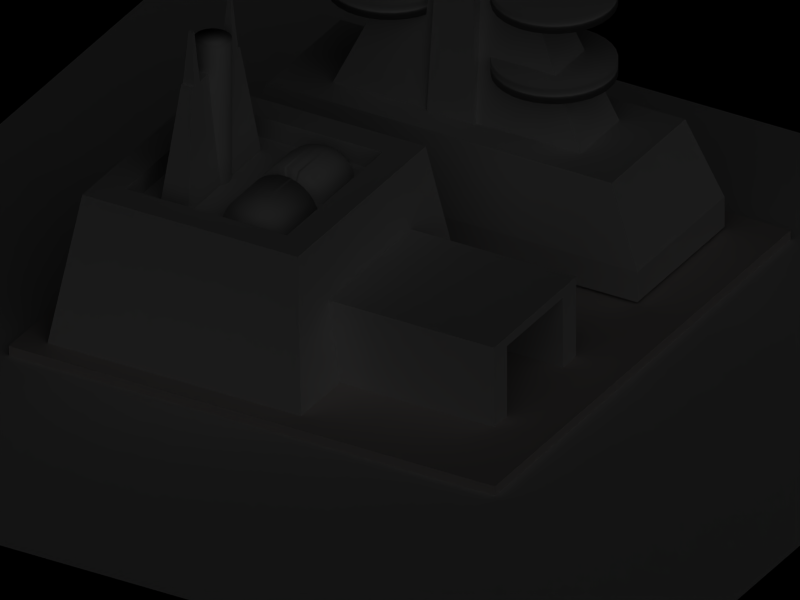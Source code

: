 # Source: advanced_factory_schatten_neu.blend  (saved by Blender 2.57.1; exported with 4.5.12 LTS)
import bpy
from mathutils import Matrix  # noqa: F401  (used for matrix-valued properties, if any)

bpy.ops.wm.read_factory_settings(use_empty=True)
scene = bpy.context.scene
scene.name = 'Scene'

# ---- collections
col_collection_1 = bpy.data.collections.new('Collection 1'); scene.collection.children.link(col_collection_1)
col_collection_20 = bpy.data.collections.new('Collection 20'); scene.collection.children.link(col_collection_20)
col_collection_20.hide_render = True
col_collection_20.hide_viewport = True

# ---- materials (node trees are filled in below, after node groups)
mat_material_002 = bpy.data.materials.new('Material.002')
mat_material_002.alpha_threshold = 0.0
mat_material_002.roughness = 0.5
mat_material_002.line_color = (0.0, 0.0, 0.0, 1.0)
mat_boden = bpy.data.materials.new('Boden')
mat_boden.alpha_threshold = 0.0
mat_boden.diffuse_color = (0.7733, 0.7408, 0.7308, 1.0)
mat_boden.roughness = 0.5
mat_boden.specular_intensity = 0.0
mat_boden.line_color = (0.0, 0.0, 0.0, 1.0)

# ---- material node trees

# ---- world
world_world = bpy.data.worlds.new('World'); scene.world = world_world
world_world.color = (0.0, 0.0, 0.0)
world_world.use_sun_shadow = False
world_world.sun_shadow_jitter_overblur = 0.0
world_world.cycles.sampling_method = 'MANUAL'
world_world.cycles.sample_map_resolution = 256

# ---- cameras
cam_camera = bpy.data.cameras.new('Camera')
cam_camera.type = 'ORTHO'
cam_camera.passepartout_alpha = 0.2
cam_camera.clip_end = 100.0
cam_camera.lens = 37.9
cam_camera.ortho_scale = 8.6
cam_camera.show_passepartout = False
cam_camera.show_safe_areas = True
cam_camera.dof.focus_distance = 0.0
cam_camera.dof.aperture_fstop = 128.0

# ---- lights
light_sun_006 = bpy.data.lights.new('Sun.006', 'SUN')
light_sun_006.transmission_factor = 0.0
light_sun_006.angle = 1.571
light_sun_006.energy = 0.2
light_sun_006.shadow_buffer_clip_start = 0.5
light_sun_006.shadow_soft_size = 1.0
light_sun_006.shadow_cascade_max_distance = 1000.0
light_sun_006.cycles.use_multiple_importance_sampling = False
light_sun_cam_shadow = bpy.data.lights.new('Sun Cam shadow', 'SUN')
light_sun_cam_shadow.transmission_factor = 0.0
light_sun_cam_shadow.angle = 1.571
light_sun_cam_shadow.energy = 0.3
light_sun_cam_shadow.shadow_buffer_clip_start = 0.5
light_sun_cam_shadow.shadow_soft_size = 1.0
light_sun_cam_shadow.shadow_cascade_max_distance = 1000.0
light_sun_cam_shadow.cycles.use_multiple_importance_sampling = False

# ---- meshes
me_sphere_002 = bpy.data.meshes.new('Sphere.002')
me_sphere_002.from_pydata([(0.9808, 0.1951, 5.96e-08), (0.1913, 0.03806, 0.9808), (0.9239, 0.3827, 5.96e-08), (0.8315, 0.5556, 5.96e-08), (0.7071, 1.132, 5.96e-08), (0.5556, 0.8315, 5.96e-08), (0.3827, 0.9239, 5.96e-08), (0.1951, 0.9808, 5.96e-08), (-1.639e-07, 1.0, 5.96e-08), (-0.1951, 0.9808, 5.96e-08), (-0.3827, 0.9239, 5.96e-08), (-0.5556, 0.8315, 5.96e-08), (-0.7071, 1.132, 5.96e-08), (-0.8315, 0.5556, 5.96e-08), (-0.9239, 0.3827, 5.96e-08), (-0.9808, 0.1951, 5.96e-08), (-0.1913, 0.03806, 0.9808), (-0.1951, -7.451e-09, 0.9808), (-0.3827, -5.215e-08, 0.9239), (-0.5556, -9.686e-08, 0.8315), (-0.7071, -1.49e-08, 0.7071), (-0.8315, -1.043e-07, 0.5556), (-0.9239, 2.98e-08, 0.3827), (-0.9808, -1.341e-07, 0.1951), (-1.0, -3.278e-07, 5.96e-08), (-0.9808, -0.1951, 5.96e-08), (-0.9619, -0.1913, 0.1951), (-0.9061, -0.1802, 0.3827), (-0.8155, -0.1622, 0.5556), (-0.6935, -0.1379, 0.7071), (-0.5449, -0.1084, 0.8315), (-0.3753, -0.07466, 0.9239), (-0.1913, -0.03806, 0.9808), (-0.1802, -0.07466, 0.9808), (-0.3536, -0.1464, 0.9239), (-0.5133, -0.2126, 0.8315), (-0.6533, -0.2706, 0.7071), (-0.7682, -0.3182, 0.5556), (-0.8536, -0.3536, 0.3827), (-0.9061, -0.3753, 0.1951), (-0.9239, -0.3827, 5.96e-08), (-0.8315, -0.5556, 5.96e-08), (-0.8155, -0.5449, 0.1951), (-0.7682, -0.5133, 0.3827), (-0.6913, -0.4619, 0.5556), (-0.5879, -0.3928, 0.7071), (-0.4619, -0.3087, 0.8315), (-0.3182, -0.2126, 0.9239), (-0.1622, -0.1084, 0.9808), (-0.1379, -0.1379, 0.9808), (-0.2706, -0.2706, 0.9239), (-0.3928, -0.3928, 0.8315), (-0.5, -0.5, 0.7071), (-0.5879, -0.5879, 0.5556), (-0.6533, -0.6533, 0.3827), (-0.6935, -0.6935, 0.1951), (-0.7071, -0.7071, 5.96e-08), (-0.5556, -0.8315, 5.96e-08), (-0.5449, -0.8155, 0.1951), (-0.5133, -0.7682, 0.3827), (-0.4619, -0.6913, 0.5556), (-0.3928, -0.5879, 0.7071), (-0.3087, -0.4619, 0.8315), (-0.2126, -0.3182, 0.9239), (-0.1084, -0.1622, 0.9808), (0.0, 0.0, 1.0), (-0.07466, -0.1802, 0.9808), (-0.1464, -0.3536, 0.9239), (-0.2126, -0.5133, 0.8315), (-0.2706, -0.6533, 0.7071), (-0.3182, -0.7682, 0.5556), (-0.3536, -0.8536, 0.3827), (-0.3753, -0.9061, 0.1951), (-0.3827, -0.9239, 5.96e-08), (-0.1951, -0.9808, 5.96e-08), (-0.1913, -0.9619, 0.1951), (-0.1802, -0.9061, 0.3827), (-0.1622, -0.8155, 0.5556), (-0.1379, -0.6935, 0.7071), (-0.1084, -0.5449, 0.8315), (-0.07466, -0.3753, 0.9239), (-0.03806, -0.1913, 0.9808), (1.863e-08, -0.1951, 0.9808), (5.215e-08, -0.3827, 0.9239), (1.49e-07, -0.5556, 0.8315), (2.98e-08, -0.7071, 0.7071), (1.043e-07, -0.8315, 0.5556), (1.49e-08, -0.9239, 0.3827), (2.682e-07, -0.9808, 0.1951), (4.47e-07, -1.0, 5.96e-08), (0.1951, -0.9808, 5.96e-08), (0.1913, -0.9619, 0.1951), (0.1802, -0.9061, 0.3827), (0.1622, -0.8155, 0.5556), (0.1379, -0.6935, 0.7071), (0.1084, -0.5449, 0.8315), (0.07466, -0.3753, 0.9239), (0.03806, -0.1913, 0.9808), (0.07466, -0.1802, 0.9808), (0.1464, -0.3536, 0.9239), (0.2126, -0.5133, 0.8315), (0.2706, -0.6533, 0.7071), (0.3182, -0.7682, 0.5556), (0.3536, -0.8536, 0.3827), (0.3753, -0.9061, 0.1951), (0.3827, -0.9239, 5.96e-08), (0.5556, -0.8315, 5.96e-08), (0.5449, -0.8155, 0.1951), (0.5133, -0.7682, 0.3827), (0.4619, -0.6913, 0.5556), (0.3928, -0.5879, 0.7071), (0.3087, -0.4619, 0.8315), (0.2126, -0.3182, 0.9239), (0.1084, -0.1622, 0.9808), (0.1379, -0.1379, 0.9808), (0.2706, -0.2706, 0.9239), (0.3928, -0.3928, 0.8315), (0.5, -0.5, 0.7071), (0.5879, -0.5879, 0.5556), (0.6533, -0.6533, 0.3827), (0.6935, -0.6935, 0.1951), (0.7071, -0.7071, 5.96e-08), (0.8315, -0.5556, 5.96e-08), (0.8155, -0.5449, 0.1951), (0.7682, -0.5133, 0.3827), (0.6913, -0.4619, 0.5556), (0.5879, -0.3928, 0.7071), (0.4619, -0.3087, 0.8315), (0.3182, -0.2126, 0.9239), (0.1622, -0.1084, 0.9808), (0.1802, -0.07466, 0.9808), (0.3536, -0.1464, 0.9239), (0.5133, -0.2126, 0.8315), (0.6533, -0.2706, 0.7071), (0.7682, -0.3182, 0.5556), (0.8536, -0.3536, 0.3827), (0.9061, -0.3753, 0.1951), (0.9239, -0.3827, 5.96e-08), (0.9808, -0.1951, 5.96e-08), (0.9619, -0.1913, 0.1951), (0.9061, -0.1802, 0.3827), (0.8155, -0.1622, 0.5556), (0.6935, -0.1379, 0.7071), (0.5449, -0.1084, 0.8315), (0.3753, -0.07466, 0.9239), (0.1913, -0.03806, 0.9808), (0.1951, 1.49e-08, 0.9808), (0.3827, 6.706e-08, 0.9239), (0.5556, 2.161e-07, 0.8315), (0.7071, 8.941e-08, 0.7071), (0.8315, 1.341e-07, 0.5556), (0.9239, 5.96e-08, 0.3827), (0.9808, 2.831e-07, 0.1951), (1.0, 4.768e-07, 5.96e-08), (0.9808, 2.8, 5.96e-08), (1.0, 2.605, 5.96e-08), (0.1913, 2.643, 0.9808), (0.1951, 2.605, 0.9808), (0.0, 2.605, 1.0), (-0.1913, 2.643, 0.9808), (0.9808, 2.605, 0.1951), (0.9239, 2.605, 0.3827), (0.8315, 2.605, 0.5556), (0.7071, 2.605, 0.7071), (0.5556, 2.605, 0.8315), (0.3827, 2.605, 0.9239), (-0.9808, 2.605, 0.1951), (-1.0, 2.605, 5.96e-08), (-0.9808, 2.8, 5.96e-08), (-0.9239, 2.605, 0.3827), (-0.8315, 2.605, 0.5556), (-0.7071, 2.605, 0.7071), (-0.5556, 2.605, 0.8315), (-0.3827, 2.605, 0.9239), (-0.1951, 2.605, 0.9808), (-0.9239, 2.988, 5.96e-08), (-0.8315, 3.161, 5.96e-08), (-0.7071, 3.312, 5.96e-08), (-0.5556, 3.437, 5.96e-08), (-0.3827, 3.529, 5.96e-08), (-0.1951, 3.586, 5.96e-08), (-1.639e-07, 3.605, 5.96e-08), (0.1951, 3.586, 5.96e-08), (0.3827, 3.529, 5.96e-08), (0.5556, 3.437, 5.96e-08), (0.7071, 3.312, 5.96e-08), (0.8315, 3.161, 5.96e-08), (0.9239, 2.988, 5.96e-08), (-0.9619, 2.796, 0.1951), (-0.9061, 2.785, 0.3827), (-0.8155, 2.767, 0.5556), (-0.6935, 2.743, 0.7071), (-0.5449, 2.713, 0.8315), (-0.3753, 2.68, 0.9239), (-0.1802, 2.68, 0.9808), (-0.3536, 2.752, 0.9239), (-0.5133, 2.818, 0.8315), (-0.6533, 2.876, 0.7071), (-0.7682, 2.923, 0.5556), (-0.8536, 2.959, 0.3827), (-0.9061, 2.98, 0.1951), (-0.8155, 3.15, 0.1951), (-0.7682, 3.118, 0.3827), (-0.6913, 3.067, 0.5556), (-0.5879, 2.998, 0.7071), (-0.4619, 2.914, 0.8315), (-0.3182, 2.818, 0.9239), (-0.1622, 2.713, 0.9808), (-0.1379, 2.743, 0.9808), (-0.2706, 2.876, 0.9239), (-0.3928, 2.998, 0.8315), (-0.5, 3.105, 0.7071), (-0.5879, 3.193, 0.5556), (-0.6533, 3.258, 0.3827), (-0.6935, 3.299, 0.1951), (-0.5449, 3.421, 0.1951), (-0.5133, 3.373, 0.3827), (-0.4619, 3.296, 0.5556), (-0.3928, 3.193, 0.7071), (-0.3087, 3.067, 0.8315), (-0.2126, 2.923, 0.9239), (-0.1084, 2.767, 0.9808), (-0.07466, 2.785, 0.9808), (-0.1464, 2.959, 0.9239), (-0.2126, 3.118, 0.8315), (-0.2706, 3.258, 0.7071), (-0.3182, 3.373, 0.5556), (-0.3536, 3.459, 0.3827), (-0.3753, 3.511, 0.1951), (-0.1913, 3.567, 0.1951), (-0.1802, 3.511, 0.3827), (-0.1622, 3.421, 0.5556), (-0.1379, 3.299, 0.7071), (-0.1084, 3.15, 0.8315), (-0.07466, 2.98, 0.9239), (-0.03806, 2.796, 0.9808), (-1.118e-08, 2.8, 0.9808), (-2.235e-08, 2.988, 0.9239), (-5.215e-08, 3.161, 0.8315), (1.49e-08, 3.312, 0.7071), (-8.941e-08, 3.437, 0.5556), (4.47e-08, 3.529, 0.3827), (-8.941e-08, 3.586, 0.1951), (0.1913, 3.567, 0.1951), (0.1802, 3.511, 0.3827), (0.1622, 3.421, 0.5556), (0.1379, 3.299, 0.7071), (0.1084, 3.15, 0.8315), (0.07466, 2.98, 0.9239), (0.03806, 2.796, 0.9808), (0.07466, 2.785, 0.9808), (0.1464, 2.959, 0.9239), (0.2126, 3.118, 0.8315), (0.2706, 3.258, 0.7071), (0.3182, 3.373, 0.5556), (0.3536, 3.459, 0.3827), (0.3753, 3.511, 0.1951), (0.5449, 3.421, 0.1951), (0.5133, 3.373, 0.3827), (0.4619, 3.296, 0.5556), (0.3928, 3.193, 0.7071), (0.3087, 3.067, 0.8315), (0.2126, 2.923, 0.9239), (0.1084, 2.767, 0.9808), (0.1379, 2.743, 0.9808), (0.2706, 2.876, 0.9239), (0.3928, 2.998, 0.8315), (0.5, 3.105, 0.7071), (0.5879, 3.193, 0.5556), (0.6533, 3.258, 0.3827), (0.6935, 3.299, 0.1951), (0.8155, 3.15, 0.1951), (0.7682, 3.118, 0.3827), (0.6913, 3.067, 0.5556), (0.5879, 2.998, 0.7071), (0.4619, 2.914, 0.8315), (0.3182, 2.818, 0.9239), (0.1622, 2.713, 0.9808), (0.1802, 2.68, 0.9808), (0.3536, 2.752, 0.9239), (0.5133, 2.818, 0.8315), (0.6533, 2.876, 0.7071), (0.7682, 2.923, 0.5556), (0.8536, 2.959, 0.3827), (0.9061, 2.98, 0.1951), (0.9619, 2.796, 0.1951), (0.9061, 2.785, 0.3827), (0.8155, 2.767, 0.5556), (0.6935, 2.743, 0.7071), (0.5449, 2.713, 0.8315), (0.3753, 2.68, 0.9239), (0.9523, 0.2889, 5.96e-08), (0.8777, 0.4691, 5.96e-08), (-0.8777, 0.4691, 5.96e-08), (-0.9523, 0.2889, 5.96e-08), (-0.1932, 0.01903, 0.9808), (-0.2889, -2.98e-08, 0.9523), (-0.4691, -7.451e-08, 0.8777), (-0.6313, -5.588e-08, 0.7693), (-0.7693, -5.96e-08, 0.6313), (-0.8777, -3.725e-08, 0.4691), (-0.9523, -5.215e-08, 0.2889), (-0.9904, 0.09754, 5.96e-08), (-0.9904, -2.31e-07, 0.09755), (0.2889, 4.098e-08, 0.9523), (0.4691, 1.416e-07, 0.8777), (0.6313, 1.527e-07, 0.7693), (0.7693, 1.118e-07, 0.6313), (0.8777, 9.686e-08, 0.4691), (0.9523, 1.714e-07, 0.2889), (0.9904, 3.8e-07, 0.09755), (-0.09567, 0.01903, 0.9904), (0.09567, 0.01903, 0.9904), (0.1932, 0.01903, 0.9808), (0.9904, 0.09755, 5.96e-08), (0.9808, 1.375, 5.96e-08), (0.9904, 2.703, 5.96e-08), (0.1932, 2.624, 0.9808), (0.09567, 2.624, 0.9904), (-0.09567, 2.624, 0.9904), (0.9904, 2.605, 0.09755), (0.9523, 2.605, 0.2889), (0.8777, 2.605, 0.4691), (0.7693, 2.605, 0.6313), (0.6313, 2.605, 0.7693), (0.4691, 2.605, 0.8777), (0.2889, 2.605, 0.9523), (-0.9904, 2.605, 0.09755), (-0.9904, 2.703, 5.96e-08), (-0.9808, 1.375, 5.96e-08), (-0.9523, 2.605, 0.2889), (-0.8777, 2.605, 0.4691), (-0.7693, 2.605, 0.6313), (-0.6313, 2.605, 0.7693), (-0.4691, 2.605, 0.8777), (-0.2889, 2.605, 0.9523), (-0.1932, 2.624, 0.9808), (-0.9523, 2.894, 5.96e-08), (-0.9239, 1.433, 5.96e-08), (-0.8777, 3.074, 5.96e-08), (-0.8315, 1.486, 5.96e-08), (0.8315, 1.486, 5.96e-08), (0.8777, 3.074, 5.96e-08), (0.9239, 1.433, 5.96e-08), (0.9523, 2.894, 5.96e-08), (-0.9523, 1.404, 5.96e-08), (-0.8777, 1.459, 5.96e-08), (0.8777, 1.459, 5.96e-08), (0.9523, 1.404, 5.96e-08), (-0.9904, 2.654, 0.04877), (-0.2411, 2.615, 0.9666), (0.2411, 2.615, 0.9666), (0.9904, 2.654, 0.04877), (0.9666, 0.242, 5.96e-08), (0.9381, 0.3358, 5.96e-08), (0.9008, 0.4259, 5.96e-08), (0.8546, 0.5123, 5.96e-08), (-0.8546, 0.5123, 5.96e-08), (-0.9008, 0.4259, 5.96e-08), (-0.9381, 0.3358, 5.96e-08), (-0.9666, 0.242, 5.96e-08), (-0.1923, 0.02855, 0.9808), (-0.1942, 0.009515, 0.9808), (-0.242, -1.863e-08, 0.9666), (-0.3358, -4.098e-08, 0.9381), (-0.4259, -6.333e-08, 0.9008), (-0.5123, -8.568e-08, 0.8546), (-0.5935, -7.637e-08, 0.8004), (-0.6692, -3.539e-08, 0.7382), (-0.7382, -3.725e-08, 0.6692), (-0.8004, -8.196e-08, 0.5935), (-0.8546, -7.078e-08, 0.5123), (-0.9008, -3.725e-09, 0.4259), (-0.9381, -1.118e-08, 0.3358), (-0.9666, -9.313e-08, 0.242), (-0.9856, 0.1463, 5.96e-08), (-0.9952, 0.04877, 5.96e-08), (-0.9856, -1.825e-07, 0.1463), (-0.9952, -2.794e-07, 0.04877), (0.242, 2.794e-08, 0.9666), (0.3358, 5.402e-08, 0.9381), (0.4259, 1.043e-07, 0.9008), (0.5123, 1.788e-07, 0.8546), (0.5935, 1.844e-07, 0.8004), (0.6692, 1.211e-07, 0.7382), (0.7382, 1.006e-07, 0.6692), (0.8004, 1.229e-07, 0.5935), (0.8546, 1.155e-07, 0.5123), (0.9008, 7.823e-08, 0.4259), (0.9381, 1.155e-07, 0.3358), (0.9666, 2.272e-07, 0.242), (0.9856, 3.316e-07, 0.1463), (0.9952, 4.284e-07, 0.04877), (-0.1435, 0.02855, 0.9856), (-0.04784, 0.009515, 0.9952), (0.1435, 0.02855, 0.9856), (0.04784, 0.009515, 0.9952), (0.1923, 0.02855, 0.9808), (0.1942, 0.009515, 0.9808), (0.9856, 0.1463, 5.96e-08), (0.9952, 0.04877, 5.96e-08), (0.9808, 1.175, 5.96e-08), (0.9808, 1.575, 5.96e-08), (0.9856, 2.751, 5.96e-08), (0.9952, 2.654, 5.96e-08), (1.0, 1.115, 5.96e-08), (1.0, 1.515, 5.96e-08), (0.1951, 1.115, 0.9808), (0.1951, 1.515, 0.9808), (0.1923, 2.634, 0.9808), (0.1942, 2.615, 0.9808), (0.1913, 1.127, 0.9808), (0.1913, 1.527, 0.9808), (0.1435, 2.634, 0.9856), (0.04784, 2.615, 0.9952), (0.0, 1.115, 1.0), (0.0, 1.515, 1.0), (-0.04784, 2.615, 0.9952), (-0.1435, 2.634, 0.9856), (-0.1913, 1.127, 0.9808), (-0.1913, 1.527, 0.9808), (0.9952, 2.605, 0.04877), (0.9856, 2.605, 0.1463), (0.9808, 1.115, 0.1951), (0.9808, 1.515, 0.1951), (0.9666, 2.605, 0.242), (0.9381, 2.605, 0.3358), (0.9239, 1.115, 0.3827), (0.9239, 1.515, 0.3827), (0.9008, 2.605, 0.4259), (0.8546, 2.605, 0.5123), (0.8315, 1.115, 0.5556), (0.8315, 1.515, 0.5556), (0.8004, 2.605, 0.5935), (0.7382, 2.605, 0.6692), (0.7071, 1.115, 0.7071), (0.7071, 1.515, 0.7071), (0.6692, 2.605, 0.7382), (0.5935, 2.605, 0.8004), (0.5556, 1.115, 0.8315), (0.5556, 1.515, 0.8315), (0.5123, 2.605, 0.8546), (0.4259, 2.605, 0.9008), (0.3827, 1.115, 0.9239), (0.3827, 1.515, 0.9239), (0.242, 2.605, 0.9666), (0.3358, 2.605, 0.9381), (-0.9808, 1.115, 0.1951), (-0.9808, 1.515, 0.1951), (-0.9856, 2.605, 0.1463), (-0.9952, 2.605, 0.04877), (-1.0, 1.115, 5.96e-08), (-1.0, 1.515, 5.96e-08), (-0.9952, 2.654, 5.96e-08), (-0.9856, 2.751, 5.96e-08), (-0.9808, 1.175, 5.96e-08), (-0.9808, 1.575, 5.96e-08), (-0.9239, 1.115, 0.3827), (-0.9239, 1.515, 0.3827), (-0.9666, 2.605, 0.242), (-0.9381, 2.605, 0.3358), (-0.8315, 1.115, 0.5556), (-0.8315, 1.515, 0.5556), (-0.9008, 2.605, 0.4259), (-0.8546, 2.605, 0.5123), (-0.7071, 1.115, 0.7071), (-0.7071, 1.515, 0.7071), (-0.8004, 2.605, 0.5935), (-0.7382, 2.605, 0.6692), (-0.5556, 1.115, 0.8315), (-0.5556, 1.515, 0.8315), (-0.6692, 2.605, 0.7382), (-0.5935, 2.605, 0.8004), (-0.3827, 1.115, 0.9239), (-0.3827, 1.515, 0.9239), (-0.5123, 2.605, 0.8546), (-0.4259, 2.605, 0.9008), (-0.1951, 1.115, 0.9808), (-0.1951, 1.515, 0.9808), (-0.3358, 2.605, 0.9381), (-0.242, 2.605, 0.9666), (-0.1923, 2.634, 0.9808), (-0.1942, 2.615, 0.9808), (-0.9666, 2.847, 5.96e-08), (-0.9381, 2.941, 5.96e-08), (-0.9239, 1.233, 5.96e-08), (-0.9239, 2.336, 5.96e-08), (-0.9008, 3.031, 5.96e-08), (-0.8546, 3.117, 5.96e-08), (-0.8315, 1.286, 5.96e-08), (-0.8315, 2.509, 5.96e-08), (0.8315, 1.286, 5.96e-08), (0.8315, 2.509, 5.96e-08), (0.8546, 3.117, 5.96e-08), (0.9008, 3.031, 5.96e-08), (0.9239, 1.233, 5.96e-08), (0.9239, 2.336, 5.96e-08), (0.9666, 2.847, 5.96e-08), (0.9381, 2.941, 5.96e-08), (0.9904, 1.145, 5.96e-08), (0.9904, 1.545, 5.96e-08), (0.1932, 1.121, 0.9808), (0.1932, 1.521, 0.9808), (0.09567, 1.121, 0.9904), (0.09567, 1.521, 0.9904), (-0.09567, 1.121, 0.9904), (-0.09567, 1.521, 0.9904), (0.9904, 1.115, 0.09755), (0.9904, 1.515, 0.09755), (0.9523, 1.115, 0.2889), (0.9523, 1.515, 0.2889), (0.8777, 1.115, 0.4691), (0.8777, 1.515, 0.4691), (0.7693, 1.115, 0.6313), (0.7693, 1.515, 0.6313), (0.6313, 1.115, 0.7693), (0.6313, 1.515, 0.7693), (0.4691, 1.115, 0.8777), (0.4691, 1.515, 0.8777), (0.2889, 1.115, 0.9523), (0.2889, 1.515, 0.9523), (-0.9904, 1.115, 0.09755), (-0.9904, 1.515, 0.09755), (-0.9904, 1.145, 5.96e-08), (-0.9904, 1.545, 5.96e-08), (-0.9523, 1.115, 0.2889), (-0.9523, 1.515, 0.2889), (-0.8777, 1.115, 0.4691), (-0.8777, 1.515, 0.4691), (-0.7693, 1.115, 0.6313), (-0.7693, 1.515, 0.6313), (-0.6313, 1.115, 0.7693), (-0.6313, 1.515, 0.7693), (-0.4691, 1.115, 0.8777), (-0.4691, 1.515, 0.8777), (-0.2889, 1.115, 0.9523), (-0.2889, 1.515, 0.9523), (-0.1932, 1.121, 0.9808), (-0.1932, 1.521, 0.9808), (-0.9666, 1.39, 5.96e-08), (-0.9523, 1.204, 5.96e-08), (-0.9381, 1.418, 5.96e-08), (-0.9523, 2.243, 5.96e-08), (-0.9008, 1.446, 5.96e-08), (-0.8777, 1.259, 5.96e-08), (-0.8546, 1.473, 5.96e-08), (-0.8777, 2.423, 5.96e-08), (0.8546, 1.473, 5.96e-08), (0.8777, 1.259, 5.96e-08), (0.9008, 1.446, 5.96e-08), (0.8777, 2.423, 5.96e-08), (0.9381, 1.418, 5.96e-08), (0.9523, 1.204, 5.96e-08), (0.9666, 1.39, 5.96e-08), (0.9523, 2.243, 5.96e-08), (0.9856, 1.16, 5.96e-08), (0.9952, 1.13, 5.96e-08), (0.9856, 1.56, 5.96e-08), (0.9952, 1.53, 5.96e-08), (0.1942, 1.118, 0.9808), (0.1923, 1.124, 0.9808), (0.1942, 1.518, 0.9808), (0.1923, 1.524, 0.9808), (0.1435, 1.124, 0.9856), (0.04784, 1.118, 0.9952), (0.1435, 1.524, 0.9856), (0.04784, 1.518, 0.9952), (-0.04784, 1.118, 0.9952), (-0.1435, 1.124, 0.9856), (-0.04784, 1.518, 0.9952), (-0.1435, 1.524, 0.9856), (0.9952, 1.115, 0.04877), (0.9856, 1.115, 0.1463), (0.9952, 1.515, 0.04877), (0.9856, 1.515, 0.1463), (0.9666, 1.115, 0.242), (0.9381, 1.115, 0.3358), (0.9666, 1.515, 0.242), (0.9381, 1.515, 0.3358), (0.9008, 1.115, 0.4259), (0.8546, 1.115, 0.5123), (0.9008, 1.515, 0.4259), (0.8546, 1.515, 0.5123), (0.8004, 1.115, 0.5935), (0.7382, 1.115, 0.6692), (0.8004, 1.515, 0.5935), (0.7382, 1.515, 0.6692), (0.6692, 1.115, 0.7382), (0.5935, 1.115, 0.8004), (0.6692, 1.515, 0.7382), (0.5935, 1.515, 0.8004), (0.5123, 1.115, 0.8546), (0.4259, 1.115, 0.9008), (0.5123, 1.515, 0.8546), (0.4259, 1.515, 0.9008), (0.3358, 1.115, 0.9381), (0.242, 1.115, 0.9666), (0.3358, 1.515, 0.9381), (0.242, 1.515, 0.9666), (-0.9856, 1.115, 0.1463), (-0.9952, 1.115, 0.04877), (-0.9856, 1.515, 0.1463), (-0.9952, 1.515, 0.04877), (-0.9952, 1.13, 5.96e-08), (-0.9856, 1.16, 5.96e-08), (-0.9952, 1.53, 5.96e-08), (-0.9856, 1.56, 5.96e-08), (-0.9381, 1.115, 0.3358), (-0.9666, 1.115, 0.242), (-0.9381, 1.515, 0.3358), (-0.9666, 1.515, 0.242), (-0.8546, 1.115, 0.5123), (-0.9008, 1.115, 0.4259), (-0.8546, 1.515, 0.5123), (-0.9008, 1.515, 0.4259), (-0.7382, 1.115, 0.6692), (-0.8004, 1.115, 0.5935), (-0.7382, 1.515, 0.6692), (-0.8004, 1.515, 0.5935), (-0.5935, 1.115, 0.8004), (-0.6692, 1.115, 0.7382), (-0.5935, 1.515, 0.8004), (-0.6692, 1.515, 0.7382), (-0.4259, 1.115, 0.9008), (-0.5123, 1.115, 0.8546), (-0.4259, 1.515, 0.9008), (-0.5123, 1.515, 0.8546), (-0.242, 1.115, 0.9666), (-0.3358, 1.115, 0.9381), (-0.242, 1.515, 0.9666), (-0.3358, 1.515, 0.9381), (-0.1923, 1.124, 0.9808), (-0.1942, 1.118, 0.9808), (-0.1923, 1.524, 0.9808), (-0.1942, 1.518, 0.9808), (-0.9666, 1.189, 5.96e-08), (-0.9381, 1.218, 5.96e-08), (-0.9666, 2.196, 5.96e-08), (-0.9381, 2.29, 5.96e-08), (-0.9008, 1.246, 5.96e-08), (-0.8546, 1.273, 5.96e-08), (-0.9008, 2.38, 5.96e-08), (-0.8546, 2.466, 5.96e-08), (0.8546, 1.273, 5.96e-08), (0.9008, 1.246, 5.96e-08), (0.8546, 2.466, 5.96e-08), (0.9008, 2.38, 5.96e-08), (0.9381, 1.218, 5.96e-08), (0.9666, 1.189, 5.96e-08), (0.9381, 2.29, 5.96e-08), (0.9666, 2.196, 5.96e-08), (-0.9952, 2.629, 0.02439), (-0.2181, 2.61, 0.9737), (0.2181, 2.61, 0.9737), (0.9952, 2.629, 0.02439), (0.6021, 1.239, -0.01815), (0.6109, 1.23, -0.01815), (0.5932, 1.248, -0.01815), (0.5844, 1.257, -0.01815), (0.5755, 1.266, -0.01815), (0.5611, 1.274, -0.01815), (0.5467, 1.282, -0.01815), (0.5323, 1.291, -0.01815), (0.5179, 1.299, -0.01815), (0.4405, 1.203, -0.01815), (-0.4405, 1.203, -0.01815), (-0.5179, 1.299, -0.01815), (-0.5323, 1.291, -0.01815), (-0.5467, 1.282, -0.01815), (-0.5611, 1.274, -0.01815), (-0.5755, 1.266, -0.01815), (-0.5844, 1.257, -0.01815), (-0.5932, 1.248, -0.01815), (-0.6021, 1.239, -0.01815), (-0.6109, 1.23, -0.01815), (-0.1209, 1.444, 0.5928), (-0.1215, 1.442, 0.5928), (-0.1204, 1.446, 0.5928), (-0.1198, 1.448, 0.5928), (-0.1192, 1.449, 0.5928), (-0.1209, 1.194, 0.5928), (-0.1215, 1.193, 0.5928), (-0.1204, 1.196, 0.5928), (-0.1198, 1.198, 0.5928), (-0.1192, 1.2, 0.5928), (-0.2092, 1.442, 0.5662), (-0.2384, 1.442, 0.5573), (-0.18, 1.442, 0.5751), (-0.1507, 1.442, 0.5839), (-0.2092, 1.193, 0.5662), (-0.2384, 1.193, 0.5573), (-0.18, 1.193, 0.5751), (-0.1507, 1.193, 0.5839), (-0.3191, 1.442, 0.5142), (-0.3461, 1.442, 0.4998), (-0.2922, 1.442, 0.5286), (-0.2653, 1.442, 0.5429), (-0.3191, 1.193, 0.5142), (-0.3461, 1.193, 0.4998), (-0.2922, 1.193, 0.5286), (-0.2653, 1.193, 0.5429), (-0.4169, 1.442, 0.4417), (-0.4405, 1.442, 0.4223), (-0.3933, 1.442, 0.461), (-0.3697, 1.442, 0.4804), (-0.4169, 1.193, 0.4417), (-0.4405, 1.193, 0.4223), (-0.3933, 1.193, 0.461), (-0.3697, 1.193, 0.4804), (-0.4986, 1.442, 0.3515), (-0.5179, 1.442, 0.3279), (-0.4792, 1.442, 0.3751), (-0.4598, 1.442, 0.3987), (-0.4986, 1.193, 0.3515), (-0.5179, 1.193, 0.3279), (-0.4792, 1.193, 0.3751), (-0.4598, 1.193, 0.3987), (-0.5611, 1.442, 0.2471), (-0.5755, 1.442, 0.2202), (-0.5467, 1.442, 0.2741), (-0.5323, 1.442, 0.301), (-0.5611, 1.193, 0.2471), (-0.5755, 1.193, 0.2202), (-0.5467, 1.193, 0.2741), (-0.5323, 1.193, 0.301), (-0.6021, 1.442, 0.1326), (-0.6109, 1.442, 0.1034), (-0.5932, 1.442, 0.1618), (-0.5844, 1.442, 0.191), (-0.6021, 1.193, 0.1326), (-0.6109, 1.193, 0.1034), (-0.5932, 1.193, 0.1618), (-0.5844, 1.193, 0.191), (-0.6139, 1.47, -0.01815), (-0.6109, 1.479, -0.01815), (-0.6169, 1.461, -0.01815), (-0.6199, 1.451, -0.01815), (-0.6229, 1.442, -0.01815), (-0.6139, 1.221, -0.01815), (-0.6169, 1.211, -0.01815), (-0.6199, 1.202, -0.01815), (-0.6229, 1.193, -0.01815), (-0.6199, 1.442, 0.01223), (-0.6169, 1.442, 0.04261), (-0.6139, 1.442, 0.07299), (-0.6199, 1.193, 0.01223), (-0.6169, 1.193, 0.04261), (-0.6139, 1.193, 0.07299), (0.1507, 1.442, 0.5839), (0.1215, 1.442, 0.5928), (0.18, 1.442, 0.5751), (0.2092, 1.442, 0.5662), (0.2384, 1.442, 0.5573), (0.1507, 1.193, 0.5839), (0.1215, 1.193, 0.5928), (0.18, 1.193, 0.5751), (0.2092, 1.193, 0.5662), (0.2384, 1.193, 0.5573), (0.2653, 1.442, 0.5429), (0.2922, 1.442, 0.5286), (0.3191, 1.442, 0.5142), (0.3461, 1.442, 0.4998), (0.2653, 1.193, 0.5429), (0.2922, 1.193, 0.5286), (0.3191, 1.193, 0.5142), (0.3461, 1.193, 0.4998), (0.3697, 1.442, 0.4804), (0.3933, 1.442, 0.461), (0.4169, 1.442, 0.4417), (0.4405, 1.442, 0.4223), (0.3697, 1.193, 0.4804), (0.3933, 1.193, 0.461), (0.4169, 1.193, 0.4417), (0.4405, 1.193, 0.4223), (0.4598, 1.442, 0.3987), (0.4792, 1.442, 0.3751), (0.4986, 1.442, 0.3515), (0.5179, 1.442, 0.3279), (0.4598, 1.193, 0.3987), (0.4792, 1.193, 0.3751), (0.4986, 1.193, 0.3515), (0.5179, 1.193, 0.3279), (0.5323, 1.442, 0.301), (0.5467, 1.442, 0.2741), (0.5611, 1.442, 0.2471), (0.5755, 1.442, 0.2202), (0.5323, 1.193, 0.301), (0.5467, 1.193, 0.2741), (0.5611, 1.193, 0.2471), (0.5755, 1.193, 0.2202), (0.5844, 1.442, 0.191), (0.5932, 1.442, 0.1618), (0.6021, 1.442, 0.1326), (0.6109, 1.442, 0.1034), (0.5844, 1.193, 0.191), (0.5932, 1.193, 0.1618), (0.6021, 1.193, 0.1326), (0.6109, 1.193, 0.1034), (0.6139, 1.442, 0.07299), (0.6169, 1.442, 0.04261), (0.6199, 1.442, 0.01223), (0.6229, 1.442, -0.01815), (0.6139, 1.193, 0.07299), (0.6169, 1.193, 0.04261), (0.6199, 1.193, 0.01223), (0.6229, 1.193, -0.01815), (-0.08939, 1.448, 0.5958), (-0.05959, 1.446, 0.5988), (-0.0298, 1.444, 0.6018), (3.249e-08, 1.442, 0.6048), (-0.08939, 1.198, 0.5958), (-0.05959, 1.196, 0.5988), (-0.0298, 1.194, 0.6018), (3.249e-08, 1.193, 0.6048), (0.0298, 1.444, 0.6018), (0.05959, 1.446, 0.5988), (0.08939, 1.448, 0.5958), (0.1192, 1.449, 0.5928), (0.0298, 1.194, 0.6018), (0.05959, 1.196, 0.5988), (0.08939, 1.198, 0.5958), (0.1192, 1.2, 0.5928), (0.1198, 1.448, 0.5928), (0.1204, 1.446, 0.5928), (0.1209, 1.444, 0.5928), (0.1198, 1.198, 0.5928), (0.1204, 1.196, 0.5928), (0.1209, 1.194, 0.5928), (0.6199, 1.451, -0.01815), (0.6169, 1.461, -0.01815), (0.6139, 1.47, -0.01815), (0.6109, 1.479, -0.01815), (0.6199, 1.202, -0.01815), (0.6169, 1.211, -0.01815), (0.6139, 1.221, -0.01815), (0.6021, 1.364, -0.01815), (0.5932, 1.373, -0.01815), (0.6109, 1.355, -0.01815), (0.5844, 1.382, -0.01815), (0.5755, 1.391, -0.01815), (0.5611, 1.399, -0.01815), (0.5467, 1.407, -0.01815), (0.5323, 1.415, -0.01815), (0.5179, 1.424, -0.01815), (-0.5323, 1.415, -0.01815), (-0.5467, 1.407, -0.01815), (-0.5179, 1.424, -0.01815), (-0.5611, 1.399, -0.01815), (-0.5755, 1.391, -0.01815), (-0.5844, 1.382, -0.01815), (-0.5932, 1.373, -0.01815), (-0.6021, 1.364, -0.01815), (-0.6109, 1.355, -0.01815), (-0.1215, 1.317, 0.5928), (-0.1209, 1.319, 0.5928), (-0.1204, 1.321, 0.5928), (-0.1198, 1.323, 0.5928), (-0.1192, 1.325, 0.5928), (-0.2384, 1.317, 0.5573), (-0.2092, 1.317, 0.5662), (-0.18, 1.317, 0.5751), (-0.1507, 1.317, 0.5839), (-0.3461, 1.317, 0.4998), (-0.3191, 1.317, 0.5142), (-0.2922, 1.317, 0.5286), (-0.2653, 1.317, 0.5429), (-0.4405, 1.317, 0.4223), (-0.4169, 1.317, 0.4417), (-0.3933, 1.317, 0.461), (-0.3697, 1.317, 0.4804), (-0.5179, 1.317, 0.3279), (-0.4986, 1.317, 0.3515), (-0.4792, 1.317, 0.3751), (-0.4598, 1.317, 0.3987), (-0.5755, 1.317, 0.2202), (-0.5611, 1.317, 0.2471), (-0.5467, 1.317, 0.2741), (-0.5323, 1.317, 0.301), (-0.6109, 1.317, 0.1034), (-0.6021, 1.317, 0.1326), (-0.5932, 1.317, 0.1618), (-0.5844, 1.317, 0.191), (-0.6139, 1.345, -0.01815), (-0.6169, 1.336, -0.01815), (-0.6199, 1.327, -0.01815), (-0.6229, 1.317, -0.01815), (-0.6199, 1.317, 0.01223), (-0.6169, 1.317, 0.04261), (-0.6139, 1.317, 0.07299), (0.1215, 1.317, 0.5928), (0.1507, 1.317, 0.5839), (0.18, 1.317, 0.5751), (0.2092, 1.317, 0.5662), (0.2384, 1.317, 0.5573), (0.2653, 1.317, 0.5429), (0.2922, 1.317, 0.5286), (0.3191, 1.317, 0.5142), (0.3461, 1.317, 0.4998), (0.3697, 1.317, 0.4804), (0.3933, 1.317, 0.461), (0.4169, 1.317, 0.4417), (0.4405, 1.317, 0.4223), (0.4598, 1.317, 0.3987), (0.4792, 1.317, 0.3751), (0.4986, 1.317, 0.3515), (0.5179, 1.317, 0.3279), (0.5323, 1.317, 0.301), (0.5467, 1.317, 0.2741), (0.5611, 1.317, 0.2471), (0.5755, 1.317, 0.2202), (0.5844, 1.317, 0.191), (0.5932, 1.317, 0.1618), (0.6021, 1.317, 0.1326), (0.6109, 1.317, 0.1034), (0.6139, 1.317, 0.07299), (0.6169, 1.317, 0.04261), (0.6199, 1.317, 0.01223), (0.6229, 1.317, -0.01815), (-0.08939, 1.323, 0.5958), (-0.05959, 1.321, 0.5988), (-0.0298, 1.319, 0.6018), (3.249e-08, 1.317, 0.6048), (0.0298, 1.319, 0.6018), (0.05959, 1.321, 0.5988), (0.08939, 1.323, 0.5958), (0.1192, 1.325, 0.5928), (0.1198, 1.323, 0.5928), (0.1204, 1.321, 0.5928), (0.1209, 1.319, 0.5928), (0.6199, 1.327, -0.01815), (0.6169, 1.336, -0.01815), (0.6139, 1.345, -0.01815)], [], [(65, 17, 32), (65, 32, 33), (32, 31, 34, 33), (31, 30, 35, 34), (30, 29, 36, 35), (29, 28, 37, 36), (28, 27, 38, 37), (27, 26, 39, 38), (26, 25, 40, 39), (39, 40, 41, 42), (38, 39, 42, 43), (37, 38, 43, 44), (36, 37, 44, 45), (35, 36, 45, 46), (34, 35, 46, 47), (33, 34, 47, 48), (65, 33, 48), (65, 48, 49), (48, 47, 50, 49), (47, 46, 51, 50), (46, 45, 52, 51), (45, 44, 53, 52), (44, 43, 54, 53), (43, 42, 55, 54), (42, 41, 56, 55), (55, 56, 57, 58), (54, 55, 58, 59), (53, 54, 59, 60), (52, 53, 60, 61), (51, 52, 61, 62), (50, 51, 62, 63), (49, 50, 63, 64), (65, 49, 64), (65, 64, 66), (64, 63, 67, 66), (63, 62, 68, 67), (62, 61, 69, 68), (61, 60, 70, 69), (60, 59, 71, 70), (59, 58, 72, 71), (58, 57, 73, 72), (72, 73, 74, 75), (71, 72, 75, 76), (70, 71, 76, 77), (69, 70, 77, 78), (68, 69, 78, 79), (67, 68, 79, 80), (66, 67, 80, 81), (65, 66, 81), (65, 81, 82), (81, 80, 83, 82), (80, 79, 84, 83), (79, 78, 85, 84), (78, 77, 86, 85), (77, 76, 87, 86), (76, 75, 88, 87), (75, 74, 89, 88), (88, 89, 90, 91), (87, 88, 91, 92), (86, 87, 92, 93), (85, 86, 93, 94), (84, 85, 94, 95), (83, 84, 95, 96), (82, 83, 96, 97), (65, 82, 97), (65, 97, 98), (97, 96, 99, 98), (96, 95, 100, 99), (95, 94, 101, 100), (94, 93, 102, 101), (93, 92, 103, 102), (92, 91, 104, 103), (91, 90, 105, 104), (104, 105, 106, 107), (103, 104, 107, 108), (102, 103, 108, 109), (101, 102, 109, 110), (100, 101, 110, 111), (99, 100, 111, 112), (98, 99, 112, 113), (65, 98, 113), (65, 113, 114), (113, 112, 115, 114), (112, 111, 116, 115), (111, 110, 117, 116), (110, 109, 118, 117), (109, 108, 119, 118), (108, 107, 120, 119), (107, 106, 121, 120), (120, 121, 122, 123), (119, 120, 123, 124), (118, 119, 124, 125), (117, 118, 125, 126), (116, 117, 126, 127), (115, 116, 127, 128), (114, 115, 128, 129), (65, 114, 129), (65, 129, 130), (129, 128, 131, 130), (128, 127, 132, 131), (127, 126, 133, 132), (126, 125, 134, 133), (125, 124, 135, 134), (124, 123, 136, 135), (123, 122, 137, 136), (136, 137, 138, 139), (135, 136, 139, 140), (134, 135, 140, 141), (133, 134, 141, 142), (132, 133, 142, 143), (131, 132, 143, 144), (130, 131, 144, 145), (65, 130, 145), (65, 145, 146), (11, 12, 177, 178), (10, 11, 178, 179), (9, 10, 179, 180), (8, 9, 180, 181), (7, 8, 181, 182), (6, 7, 182, 183), (5, 6, 183, 184), (4, 5, 184, 185), (194, 195, 193, 159), (195, 196, 192, 193), (196, 197, 191, 192), (197, 198, 190, 191), (198, 199, 189, 190), (199, 200, 188, 189), (202, 201, 200, 199), (203, 202, 199, 198), (204, 203, 198, 197), (205, 204, 197, 196), (206, 205, 196, 195), (207, 206, 195, 194), (158, 207, 194), (158, 208, 207), (208, 209, 206, 207), (209, 210, 205, 206), (210, 211, 204, 205), (211, 212, 203, 204), (212, 213, 202, 203), (213, 214, 201, 202), (214, 177, 176, 201), (215, 178, 177, 214), (216, 215, 214, 213), (217, 216, 213, 212), (218, 217, 212, 211), (219, 218, 211, 210), (220, 219, 210, 209), (221, 220, 209, 208), (158, 221, 208), (158, 222, 221), (222, 223, 220, 221), (223, 224, 219, 220), (224, 225, 218, 219), (225, 226, 217, 218), (226, 227, 216, 217), (227, 228, 215, 216), (228, 179, 178, 215), (229, 180, 179, 228), (230, 229, 228, 227), (231, 230, 227, 226), (232, 231, 226, 225), (233, 232, 225, 224), (234, 233, 224, 223), (235, 234, 223, 222), (158, 235, 222), (158, 236, 235), (236, 237, 234, 235), (237, 238, 233, 234), (238, 239, 232, 233), (239, 240, 231, 232), (240, 241, 230, 231), (241, 242, 229, 230), (242, 181, 180, 229), (243, 182, 181, 242), (244, 243, 242, 241), (245, 244, 241, 240), (246, 245, 240, 239), (247, 246, 239, 238), (248, 247, 238, 237), (249, 248, 237, 236), (158, 249, 236), (158, 250, 249), (250, 251, 248, 249), (251, 252, 247, 248), (252, 253, 246, 247), (253, 254, 245, 246), (254, 255, 244, 245), (255, 256, 243, 244), (256, 183, 182, 243), (257, 184, 183, 256), (258, 257, 256, 255), (259, 258, 255, 254), (260, 259, 254, 253), (261, 260, 253, 252), (262, 261, 252, 251), (263, 262, 251, 250), (158, 263, 250), (158, 264, 263), (264, 265, 262, 263), (265, 266, 261, 262), (266, 267, 260, 261), (267, 268, 259, 260), (268, 269, 258, 259), (269, 270, 257, 258), (270, 185, 184, 257), (271, 186, 185, 270), (272, 271, 270, 269), (273, 272, 269, 268), (274, 273, 268, 267), (275, 274, 267, 266), (276, 275, 266, 265), (277, 276, 265, 264), (158, 277, 264), (158, 278, 277), (278, 279, 276, 277), (279, 280, 275, 276), (280, 281, 274, 275), (281, 282, 273, 274), (282, 283, 272, 273), (283, 284, 271, 272), (286, 285, 284, 283), (287, 286, 283, 282), (288, 287, 282, 281), (289, 288, 281, 280), (290, 289, 280, 279), (156, 290, 279, 278), (303, 25, 26), (301, 26, 27), (300, 27, 28), (299, 28, 29), (298, 29, 30), (297, 30, 31), (296, 31, 32), (304, 145, 144), (305, 144, 143), (306, 143, 142), (307, 142, 141), (308, 141, 140), (309, 140, 139), (310, 139, 138), (340, 177, 12), (341, 4, 185), (330, 189, 188), (331, 190, 189), (332, 191, 190), (333, 192, 191), (334, 193, 192), (337, 188, 200), (339, 200, 201), (342, 271, 284), (344, 284, 285), (325, 289, 290), (324, 288, 289), (323, 287, 288), (322, 286, 287), (321, 285, 286), (397, 1, 395), (313, 397, 395, 312), (146, 398, 396, 65), (398, 313, 312, 396), (393, 16, 361), (311, 393, 361, 295), (65, 394, 362, 17), (394, 311, 295, 362), (23, 377, 26), (377, 303, 26), (303, 378, 25), (378, 24, 25), (22, 373, 27), (373, 301, 27), (301, 374, 26), (374, 23, 26), (21, 371, 28), (371, 300, 28), (300, 372, 27), (372, 22, 27), (20, 369, 29), (369, 299, 29), (299, 370, 28), (370, 21, 28), (19, 367, 30), (367, 298, 30), (298, 368, 29), (368, 20, 29), (18, 365, 31), (365, 297, 31), (297, 366, 30), (366, 19, 30), (17, 363, 32), (363, 296, 32), (296, 364, 31), (364, 18, 31), (147, 380, 144), (380, 304, 144), (304, 379, 145), (379, 146, 145), (148, 382, 143), (382, 305, 143), (305, 381, 144), (381, 147, 144), (149, 384, 142), (384, 306, 142), (306, 383, 143), (383, 148, 143), (150, 386, 141), (386, 307, 141), (307, 385, 142), (385, 149, 142), (151, 388, 140), (388, 308, 140), (308, 387, 141), (387, 150, 141), (152, 390, 139), (390, 309, 139), (309, 389, 140), (389, 151, 140), (153, 392, 138), (392, 310, 138), (310, 391, 139), (391, 152, 139), (399, 0, 401, 555), (314, 399, 555, 499), (400, 314, 499, 556), (153, 400, 556, 405), (557, 402, 154, 403), (500, 557, 403, 316), (558, 500, 316, 404), (406, 558, 404, 155), (398, 146, 407, 559), (313, 398, 559, 501), (397, 313, 501, 560), (1, 397, 560, 411), (561, 408, 157, 410), (502, 561, 410, 317), (562, 502, 317, 409), (412, 562, 409, 156), (395, 1, 411, 563), (312, 395, 563, 503), (396, 312, 503, 564), (65, 396, 564, 415), (565, 412, 156, 413), (504, 565, 413, 318), (566, 504, 318, 414), (416, 566, 414, 158), (394, 65, 415, 567), (311, 394, 567, 505), (393, 311, 505, 568), (16, 393, 568, 419), (569, 416, 158, 417), (506, 569, 417, 319), (570, 506, 319, 418), (420, 570, 418, 159), (392, 153, 405, 571), (310, 392, 571, 507), (391, 310, 507, 572), (152, 391, 572, 423), (573, 406, 155, 421), (508, 573, 421, 320), (574, 508, 320, 422), (424, 574, 422, 160), (390, 152, 423, 575), (309, 390, 575, 509), (389, 309, 509, 576), (151, 389, 576, 427), (577, 424, 160, 425), (510, 577, 425, 321), (578, 510, 321, 426), (428, 578, 426, 161), (388, 151, 427, 579), (308, 388, 579, 511), (387, 308, 511, 580), (150, 387, 580, 431), (581, 428, 161, 429), (512, 581, 429, 322), (582, 512, 322, 430), (432, 582, 430, 162), (386, 150, 431, 583), (307, 386, 583, 513), (385, 307, 513, 584), (149, 385, 584, 435), (585, 432, 162, 433), (514, 585, 433, 323), (586, 514, 323, 434), (436, 586, 434, 163), (384, 149, 435, 587), (306, 384, 587, 515), (383, 306, 515, 588), (148, 383, 588, 439), (589, 436, 163, 437), (516, 589, 437, 324), (590, 516, 324, 438), (440, 590, 438, 164), (382, 148, 439, 591), (305, 382, 591, 517), (381, 305, 517, 592), (147, 381, 592, 443), (593, 440, 164, 441), (518, 593, 441, 325), (594, 518, 325, 442), (444, 594, 442, 165), (380, 147, 443, 595), (304, 380, 595, 519), (379, 304, 519, 596), (146, 379, 596, 407), (597, 444, 165, 446), (520, 597, 446, 326), (598, 520, 326, 445), (408, 598, 445, 157), (377, 23, 447, 599), (303, 377, 599, 521), (378, 303, 521, 600), (24, 378, 600, 451), (601, 448, 166, 449), (522, 601, 449, 327), (602, 522, 327, 450), (452, 602, 450, 167), (376, 24, 451, 603), (302, 376, 603, 523), (375, 302, 523, 604), (15, 375, 604, 455), (605, 452, 167, 453), (524, 605, 453, 328), (606, 524, 328, 454), (456, 606, 454, 168), (373, 22, 457, 607), (301, 373, 607, 525), (374, 301, 525, 608), (23, 374, 608, 447), (609, 458, 169, 460), (526, 609, 460, 330), (610, 526, 330, 459), (448, 610, 459, 166), (371, 21, 461, 611), (300, 371, 611, 527), (372, 300, 527, 612), (22, 372, 612, 457), (613, 462, 170, 464), (528, 613, 464, 331), (614, 528, 331, 463), (458, 614, 463, 169), (369, 20, 465, 615), (299, 369, 615, 529), (370, 299, 529, 616), (21, 370, 616, 461), (617, 466, 171, 468), (530, 617, 468, 332), (618, 530, 332, 467), (462, 618, 467, 170), (367, 19, 469, 619), (298, 367, 619, 531), (368, 298, 531, 620), (20, 368, 620, 465), (621, 470, 172, 472), (532, 621, 472, 333), (622, 532, 333, 471), (466, 622, 471, 171), (365, 18, 473, 623), (297, 365, 623, 533), (366, 297, 533, 624), (19, 366, 624, 469), (625, 474, 173, 476), (534, 625, 476, 334), (626, 534, 334, 475), (470, 626, 475, 172), (363, 17, 477, 627), (296, 363, 627, 535), (364, 296, 535, 628), (18, 364, 628, 473), (629, 478, 174, 480), (536, 629, 480, 335), (630, 536, 335, 479), (474, 630, 479, 173), (361, 16, 419, 631), (295, 361, 631, 537), (362, 295, 537, 632), (17, 362, 632, 477), (633, 420, 159, 481), (538, 633, 481, 336), (634, 538, 336, 482), (478, 634, 482, 174), (360, 15, 455, 635), (294, 360, 635, 540), (359, 294, 540, 636), (14, 359, 636, 485), (539, 329, 456, 637), (345, 539, 637, 542), (637, 456, 168, 483), (542, 637, 483, 337), (541, 345, 542, 638), (338, 541, 638, 486), (638, 542, 337, 484), (486, 638, 484, 175), (358, 14, 485, 639), (293, 358, 639, 544), (357, 293, 544, 640), (13, 357, 640, 489), (543, 338, 486, 641), (346, 543, 641, 546), (641, 486, 175, 487), (546, 641, 487, 339), (545, 346, 546, 642), (340, 545, 642, 490), (642, 546, 339, 488), (490, 642, 488, 176), (13, 489, 12), (340, 490, 177), (490, 176, 177), (186, 492, 185), (492, 341, 185), (491, 3, 4), (356, 3, 491, 643), (292, 356, 643, 548), (355, 292, 548, 644), (2, 355, 644, 495), (547, 341, 492, 645), (347, 547, 645, 550), (645, 492, 186, 493), (550, 645, 493, 342), (549, 347, 550, 646), (343, 549, 646, 496), (646, 550, 342, 494), (496, 646, 494, 187), (354, 2, 495, 647), (291, 354, 647, 552), (353, 291, 552, 648), (0, 353, 648, 401), (551, 343, 496, 649), (348, 551, 649, 554), (649, 496, 187, 498), (554, 649, 498, 344), (553, 348, 554, 650), (315, 553, 650, 402), (650, 554, 344, 497), (402, 650, 497, 154), (167, 450, 651, 453), (328, 453, 651, 349), (349, 651, 450, 327), (454, 349, 188), (168, 454, 188), (454, 328, 349), (449, 188, 349), (327, 449, 349), (449, 166, 188), (166, 459, 188), (459, 330, 188), (330, 460, 189), (460, 169, 189), (169, 463, 189), (463, 331, 189), (331, 464, 190), (464, 170, 190), (170, 467, 190), (467, 332, 190), (332, 468, 191), (468, 171, 191), (171, 471, 191), (471, 333, 191), (333, 472, 192), (472, 172, 192), (172, 475, 192), (475, 334, 192), (334, 476, 193), (476, 173, 193), (174, 482, 652, 480), (335, 480, 652, 350), (350, 652, 482, 336), (479, 350, 193), (173, 479, 193), (479, 335, 350), (481, 193, 350), (336, 481, 350), (481, 159, 193), (159, 418, 194), (418, 319, 194), (319, 417, 194), (417, 158, 194), (175, 484, 200), (484, 337, 200), (337, 483, 188), (483, 168, 188), (176, 488, 201), (488, 339, 201), (339, 487, 200), (487, 175, 200), (187, 494, 284), (494, 342, 284), (342, 493, 271), (493, 186, 271), (154, 497, 285), (497, 344, 285), (344, 498, 284), (498, 187, 284), (158, 414, 278), (414, 318, 278), (318, 413, 278), (413, 156, 278), (157, 445, 653, 410), (317, 410, 653, 351), (351, 653, 445, 326), (409, 351, 290), (156, 409, 290), (409, 317, 351), (446, 290, 351), (326, 446, 351), (446, 165, 290), (165, 442, 290), (442, 325, 290), (325, 441, 289), (441, 164, 289), (164, 438, 289), (438, 324, 289), (324, 437, 288), (437, 163, 288), (163, 434, 288), (434, 323, 288), (323, 433, 287), (433, 162, 287), (162, 430, 287), (430, 322, 287), (322, 429, 286), (429, 161, 286), (161, 426, 286), (426, 321, 286), (321, 425, 285), (425, 160, 285), (155, 404, 654, 421), (320, 421, 654, 352), (352, 654, 404, 316), (422, 352, 285), (160, 422, 285), (422, 320, 352), (403, 285, 352), (316, 403, 352), (403, 154, 285), (401, 648, 655, 656), (648, 552, 657, 655), (552, 647, 658, 657), (647, 495, 659, 658), (495, 644, 660, 659), (644, 548, 661, 660), (548, 643, 662, 661), (643, 491, 663, 662), (491, 4, 664, 663), (12, 489, 666, 665), (489, 640, 667, 666), (640, 544, 668, 667), (544, 639, 669, 668), (639, 485, 670, 669), (485, 636, 671, 670), (636, 540, 672, 671), (540, 635, 673, 672), (635, 455, 674, 673), (634, 478, 676, 675), (538, 634, 675, 677), (633, 538, 677, 678), (420, 633, 678, 679), (477, 632, 680, 681), (632, 537, 682, 680), (537, 631, 683, 682), (631, 419, 684, 683), (630, 474, 686, 685), (536, 630, 685, 687), (629, 536, 687, 688), (478, 629, 688, 676), (473, 628, 689, 690), (628, 535, 691, 689), (535, 627, 692, 691), (627, 477, 681, 692), (626, 470, 694, 693), (534, 626, 693, 695), (625, 534, 695, 696), (474, 625, 696, 686), (469, 624, 697, 698), (624, 533, 699, 697), (533, 623, 700, 699), (623, 473, 690, 700), (622, 466, 702, 701), (532, 622, 701, 703), (621, 532, 703, 704), (470, 621, 704, 694), (465, 620, 705, 706), (620, 531, 707, 705), (531, 619, 708, 707), (619, 469, 698, 708), (618, 462, 710, 709), (530, 618, 709, 711), (617, 530, 711, 712), (466, 617, 712, 702), (461, 616, 713, 714), (616, 529, 715, 713), (529, 615, 716, 715), (615, 465, 706, 716), (614, 458, 718, 717), (528, 614, 717, 719), (613, 528, 719, 720), (462, 613, 720, 710), (457, 612, 721, 722), (612, 527, 723, 721), (527, 611, 724, 723), (611, 461, 714, 724), (610, 448, 726, 725), (526, 610, 725, 727), (609, 526, 727, 728), (458, 609, 728, 718), (447, 608, 729, 730), (608, 525, 731, 729), (525, 607, 732, 731), (607, 457, 722, 732), (606, 456, 734, 733), (524, 606, 733, 735), (605, 524, 735, 736), (452, 605, 736, 737), (455, 604, 738, 674), (604, 523, 739, 738), (523, 603, 740, 739), (603, 451, 741, 740), (602, 452, 737, 742), (522, 602, 742, 743), (601, 522, 743, 744), (448, 601, 744, 726), (451, 600, 745, 741), (600, 521, 746, 745), (521, 599, 747, 746), (599, 447, 730, 747), (598, 408, 749, 748), (520, 598, 748, 750), (597, 520, 750, 751), (444, 597, 751, 752), (407, 596, 753, 754), (596, 519, 755, 753), (519, 595, 756, 755), (595, 443, 757, 756), (594, 444, 752, 758), (518, 594, 758, 759), (593, 518, 759, 760), (440, 593, 760, 761), (443, 592, 762, 757), (592, 517, 763, 762), (517, 591, 764, 763), (591, 439, 765, 764), (590, 440, 761, 766), (516, 590, 766, 767), (589, 516, 767, 768), (436, 589, 768, 769), (439, 588, 770, 765), (588, 515, 771, 770), (515, 587, 772, 771), (587, 435, 773, 772), (586, 436, 769, 774), (514, 586, 774, 775), (585, 514, 775, 776), (432, 585, 776, 777), (435, 584, 778, 773), (584, 513, 779, 778), (513, 583, 780, 779), (583, 431, 781, 780), (582, 432, 777, 782), (512, 582, 782, 783), (581, 512, 783, 784), (428, 581, 784, 785), (431, 580, 786, 781), (580, 511, 787, 786), (511, 579, 788, 787), (579, 427, 789, 788), (578, 428, 785, 790), (510, 578, 790, 791), (577, 510, 791, 792), (424, 577, 792, 793), (427, 576, 794, 789), (576, 509, 795, 794), (509, 575, 796, 795), (575, 423, 797, 796), (574, 424, 793, 798), (508, 574, 798, 799), (573, 508, 799, 800), (406, 573, 800, 801), (423, 572, 802, 797), (572, 507, 803, 802), (507, 571, 804, 803), (571, 405, 805, 804), (570, 420, 679, 806), (506, 570, 806, 807), (569, 506, 807, 808), (416, 569, 808, 809), (419, 568, 810, 684), (568, 505, 811, 810), (505, 567, 812, 811), (567, 415, 813, 812), (566, 416, 809, 814), (504, 566, 814, 815), (565, 504, 815, 816), (412, 565, 816, 817), (415, 564, 818, 813), (564, 503, 819, 818), (503, 563, 820, 819), (563, 411, 821, 820), (562, 412, 817, 822), (502, 562, 822, 823), (561, 502, 823, 824), (408, 561, 824, 749), (411, 560, 825, 821), (560, 501, 826, 825), (501, 559, 827, 826), (559, 407, 754, 827), (558, 406, 801, 828), (500, 558, 828, 829), (557, 500, 829, 830), (402, 557, 830, 831), (405, 556, 832, 805), (556, 499, 833, 832), (499, 555, 834, 833), (555, 401, 656, 834), (348, 553, 835, 836), (553, 315, 837, 835), (551, 348, 836, 838), (343, 551, 838, 839), (347, 549, 840, 841), (549, 343, 839, 840), (547, 347, 841, 842), (341, 547, 842, 843), (346, 545, 844, 845), (545, 340, 846, 844), (543, 346, 845, 847), (338, 543, 847, 848), (345, 541, 849, 850), (541, 338, 848, 849), (539, 345, 850, 851), (329, 539, 851, 852), (456, 329, 852, 734), (315, 402, 831, 837), (4, 341, 843, 664), (340, 12, 665, 846), (656, 655, 835, 837), (655, 657, 836, 835), (657, 658, 838, 836), (658, 659, 839, 838), (659, 660, 840, 839), (660, 661, 841, 840), (661, 662, 842, 841), (662, 663, 843, 842), (843, 663, 664), (666, 846, 665), (666, 667, 844, 846), (667, 668, 845, 844), (668, 669, 847, 845), (669, 670, 848, 847), (670, 671, 849, 848), (671, 672, 850, 849), (672, 673, 851, 850), (673, 674, 852, 851), (853, 854, 675, 676), (854, 855, 677, 675), (855, 856, 678, 677), (856, 857, 679, 678), (681, 680, 854, 853), (680, 682, 855, 854), (682, 683, 856, 855), (683, 684, 857, 856), (858, 859, 685, 686), (859, 860, 687, 685), (860, 861, 688, 687), (861, 853, 676, 688), (690, 689, 859, 858), (689, 691, 860, 859), (691, 692, 861, 860), (692, 681, 853, 861), (862, 863, 693, 694), (863, 864, 695, 693), (864, 865, 696, 695), (865, 858, 686, 696), (698, 697, 863, 862), (697, 699, 864, 863), (699, 700, 865, 864), (700, 690, 858, 865), (866, 867, 701, 702), (867, 868, 703, 701), (868, 869, 704, 703), (869, 862, 694, 704), (706, 705, 867, 866), (705, 707, 868, 867), (707, 708, 869, 868), (708, 698, 862, 869), (870, 871, 709, 710), (871, 872, 711, 709), (872, 873, 712, 711), (873, 866, 702, 712), (714, 713, 871, 870), (713, 715, 872, 871), (715, 716, 873, 872), (716, 706, 866, 873), (874, 875, 717, 718), (875, 876, 719, 717), (876, 877, 720, 719), (877, 870, 710, 720), (722, 721, 875, 874), (721, 723, 876, 875), (723, 724, 877, 876), (724, 714, 870, 877), (878, 879, 725, 726), (879, 880, 727, 725), (880, 881, 728, 727), (881, 874, 718, 728), (730, 729, 879, 878), (729, 731, 880, 879), (731, 732, 881, 880), (732, 722, 874, 881), (852, 882, 733, 734), (882, 883, 735, 733), (883, 884, 736, 735), (884, 885, 737, 736), (674, 738, 882, 852), (738, 739, 883, 882), (739, 740, 884, 883), (740, 741, 885, 884), (885, 886, 742, 737), (886, 887, 743, 742), (887, 888, 744, 743), (888, 878, 726, 744), (741, 745, 886, 885), (745, 746, 887, 886), (746, 747, 888, 887), (747, 730, 878, 888), (889, 890, 748, 749), (890, 891, 750, 748), (891, 892, 751, 750), (892, 893, 752, 751), (754, 753, 890, 889), (753, 755, 891, 890), (755, 756, 892, 891), (756, 757, 893, 892), (893, 894, 758, 752), (894, 895, 759, 758), (895, 896, 760, 759), (896, 897, 761, 760), (757, 762, 894, 893), (762, 763, 895, 894), (763, 764, 896, 895), (764, 765, 897, 896), (897, 898, 766, 761), (898, 899, 767, 766), (899, 900, 768, 767), (900, 901, 769, 768), (765, 770, 898, 897), (770, 771, 899, 898), (771, 772, 900, 899), (772, 773, 901, 900), (901, 902, 774, 769), (902, 903, 775, 774), (903, 904, 776, 775), (904, 905, 777, 776), (773, 778, 902, 901), (778, 779, 903, 902), (779, 780, 904, 903), (780, 781, 905, 904), (905, 906, 782, 777), (906, 907, 783, 782), (907, 908, 784, 783), (908, 909, 785, 784), (781, 786, 906, 905), (786, 787, 907, 906), (787, 788, 908, 907), (788, 789, 909, 908), (909, 910, 790, 785), (910, 911, 791, 790), (911, 912, 792, 791), (912, 913, 793, 792), (789, 794, 910, 909), (794, 795, 911, 910), (795, 796, 912, 911), (796, 797, 913, 912), (913, 914, 798, 793), (914, 915, 799, 798), (915, 916, 800, 799), (916, 917, 801, 800), (797, 802, 914, 913), (802, 803, 915, 914), (803, 804, 916, 915), (804, 805, 917, 916), (857, 918, 806, 679), (918, 919, 807, 806), (919, 920, 808, 807), (920, 921, 809, 808), (684, 810, 918, 857), (810, 811, 919, 918), (811, 812, 920, 919), (812, 813, 921, 920), (921, 922, 814, 809), (922, 923, 815, 814), (923, 924, 816, 815), (924, 925, 817, 816), (813, 818, 922, 921), (818, 819, 923, 922), (819, 820, 924, 923), (820, 821, 925, 924), (925, 926, 822, 817), (926, 927, 823, 822), (927, 928, 824, 823), (928, 889, 749, 824), (821, 825, 926, 925), (825, 826, 927, 926), (826, 827, 928, 927), (827, 754, 889, 928), (917, 929, 828, 801), (929, 930, 829, 828), (930, 931, 830, 829), (931, 837, 831, 830), (805, 832, 929, 917), (832, 833, 930, 929), (833, 834, 931, 930), (834, 656, 837, 931)])
me_sphere_002.polygons.foreach_set('use_smooth', [True] * 1012)
me_sphere_002.use_remesh_preserve_volume = False
me_sphere_002.use_remesh_preserve_attributes = False
me_sphere_002.use_mirror_vertex_groups = False
me_sphere_002.update()
me_cylinder_011 = bpy.data.meshes.new('Cylinder.011')
me_cylinder_011.from_pydata([(0.0, 1.0, -1.0), (0.1951, 0.9808, -1.0), (0.3827, 0.9239, -1.0), (0.5556, 0.8315, -1.0), (0.7071, 0.7071, -1.0), (0.8315, 0.5556, -1.0), (0.9239, 0.3827, -1.0), (0.9808, 0.1951, -1.0), (1.0, 7.55e-08, -1.0), (0.9808, -0.1951, -1.0), (0.9239, -0.3827, -1.0), (0.8315, -0.5556, -1.0), (0.7071, -0.7071, -1.0), (0.5556, -0.8315, -1.0), (0.3827, -0.9239, -1.0), (0.1951, -0.9808, -1.0), (-3.258e-07, -1.0, -1.0), (-0.1951, -0.9808, -1.0), (-0.3827, -0.9239, -1.0), (-0.5556, -0.8315, -1.0), (-0.7071, -0.7071, -1.0), (-0.8315, -0.5556, -1.0), (-0.9239, -0.3827, -1.0), (-0.9808, -0.1951, -1.0), (-1.0, 9.656e-07, -1.0), (-0.9808, 0.1951, -1.0), (-0.9239, 0.3827, -1.0), (-0.8315, 0.5556, -1.0), (-0.7071, 0.7071, -1.0), (-0.5556, 0.8315, -1.0), (-0.3827, 0.9239, -1.0), (-0.1951, 0.9808, -1.0), (1.605e-06, 1.0, 1.0), (0.1951, 0.9808, 1.0), (0.3827, 0.9239, 1.0), (0.5556, 0.8315, 1.0), (0.7071, 0.7071, 1.0), (0.8315, 0.5556, 1.0), (0.9239, 0.3827, 1.0), (0.9808, 0.1951, 1.0), (1.0, -2.245e-06, 1.0), (0.9808, -0.1951, 1.0), (0.9239, -0.3827, 1.0), (0.8315, -0.5556, 1.0), (0.7071, -0.7071, 1.0), (0.5556, -0.8315, 1.0), (0.3827, -0.9239, 1.0), (0.1951, -0.9808, 1.0), (9.298e-07, -1.0, 1.0), (-0.1951, -0.9808, 1.0), (-0.3827, -0.9239, 1.0), (-0.5556, -0.8315, 1.0), (-0.7071, -0.7071, 1.0), (-0.8315, -0.5556, 1.0), (-0.9239, -0.3827, 1.0), (-0.9808, -0.1951, 1.0), (-1.0, -4.105e-06, 1.0), (-0.9808, 0.1951, 1.0), (-0.9239, 0.3827, 1.0), (-0.8315, 0.5556, 1.0), (-0.7071, 0.7071, 1.0), (-0.5556, 0.8315, 1.0), (-0.3827, 0.9239, 1.0), (-0.1951, 0.9808, 1.0), (0.0, 0.0, -1.0), (0.0, 0.0, 1.0)], [], [(64, 0, 1), (65, 33, 32), (64, 1, 2), (65, 34, 33), (64, 2, 3), (65, 35, 34), (64, 3, 4), (65, 36, 35), (64, 4, 5), (65, 37, 36), (64, 5, 6), (65, 38, 37), (64, 6, 7), (65, 39, 38), (64, 7, 8), (65, 40, 39), (64, 8, 9), (65, 41, 40), (64, 9, 10), (65, 42, 41), (64, 10, 11), (65, 43, 42), (64, 11, 12), (65, 44, 43), (64, 12, 13), (65, 45, 44), (64, 13, 14), (65, 46, 45), (64, 14, 15), (65, 47, 46), (64, 15, 16), (65, 48, 47), (64, 16, 17), (65, 49, 48), (64, 17, 18), (65, 50, 49), (64, 18, 19), (65, 51, 50), (64, 19, 20), (65, 52, 51), (64, 20, 21), (65, 53, 52), (64, 21, 22), (65, 54, 53), (64, 22, 23), (65, 55, 54), (64, 23, 24), (65, 56, 55), (64, 24, 25), (65, 57, 56), (64, 25, 26), (65, 58, 57), (64, 26, 27), (65, 59, 58), (64, 27, 28), (65, 60, 59), (64, 28, 29), (65, 61, 60), (64, 29, 30), (65, 62, 61), (64, 30, 31), (65, 63, 62), (31, 0, 64), (65, 32, 63), (0, 32, 33, 1), (1, 33, 34, 2), (2, 34, 35, 3), (3, 35, 36, 4), (4, 36, 37, 5), (5, 37, 38, 6), (6, 38, 39, 7), (7, 39, 40, 8), (8, 40, 41, 9), (9, 41, 42, 10), (10, 42, 43, 11), (11, 43, 44, 12), (12, 44, 45, 13), (13, 45, 46, 14), (14, 46, 47, 15), (15, 47, 48, 16), (16, 48, 49, 17), (17, 49, 50, 18), (18, 50, 51, 19), (19, 51, 52, 20), (20, 52, 53, 21), (21, 53, 54, 22), (22, 54, 55, 23), (23, 55, 56, 24), (24, 56, 57, 25), (25, 57, 58, 26), (26, 58, 59, 27), (27, 59, 60, 28), (28, 60, 61, 29), (29, 61, 62, 30), (30, 62, 63, 31), (32, 0, 31, 63)])
me_cylinder_011.polygons.foreach_set('use_smooth', [True] * 96)
me_cylinder_011.use_remesh_preserve_volume = False
me_cylinder_011.use_remesh_preserve_attributes = False
me_cylinder_011.use_mirror_vertex_groups = False
me_cylinder_011.update()
me_cube_017 = bpy.data.meshes.new('Cube.017')
me_cube_017.from_pydata([(1.0, 1.0, -1.0), (1.0, -1.0, -1.0), (-1.0, -1.0, -1.0), (-1.0, 1.0, -1.0), (1.0, 1.0, 1.0), (1.0, -1.0, 1.0), (-1.0, -1.0, 1.0), (-1.0, 1.0, 1.0), (0.4037, 0.6615, 6.259), (-0.4037, 0.6615, 6.259), (-0.4037, -0.6615, 6.259), (0.4037, -0.6615, 6.259), (-5.96e-08, -1.0, -1.0), (1.0, 0.0, -1.0), (1.788e-07, 1.0, -1.0), (-1.0, 2.98e-07, -1.0), (1.0, -5.364e-07, 1.0), (-5.364e-07, -1.0, 1.0), (-1.0, 1.788e-07, 1.0), (2.384e-07, 1.0, 1.0), (1.0, -1.0, 0.0), (1.0, 1.0, 0.0), (-1.0, -1.0, 0.0), (-1.0, 1.0, 0.0), (-0.7019, 0.8307, 3.63), (2.98e-08, 0.6615, 6.259), (0.7019, 0.8307, 3.63), (-0.7019, -0.8307, 3.63), (-0.4037, 5.96e-08, 6.259), (0.7019, -0.8307, 3.63), (-2.98e-07, -0.6615, 6.259), (0.4037, -4.172e-07, 6.259), (5.96e-08, 1.192e-07, -1.0), (1.0, -2.682e-07, 0.0), (-2.98e-07, -1.0, 0.0), (-1.0, 2.384e-07, 0.0), (2.086e-07, 1.0, 0.0), (1.788e-07, 0.8307, 3.63), (-0.7019, 1.192e-07, 3.63), (-4.172e-07, -0.8307, 3.63), (0.7019, -5.364e-07, 3.63), (-1.192e-07, -1.788e-07, 6.259), (0.5, -1.0, -1.0), (-0.5, -1.0, -1.0), (1.0, 0.5, -1.0), (1.0, -0.5, -1.0), (0.5, 1.0, -1.0), (-0.5, 1.0, -1.0), (-1.0, -0.5, -1.0), (-1.0, 0.5, -1.0), (1.0, 0.5, 1.0), (1.0, -0.5, 1.0), (0.5, -1.0, 1.0), (-0.5, -1.0, 1.0), (-1.0, -0.5, 1.0), (-1.0, 0.5, 1.0), (0.5, 1.0, 1.0), (-0.5, 1.0, 1.0), (1.0, -1.0, -0.5), (1.0, -1.0, 0.5), (1.0, 1.0, -0.5), (1.0, 1.0, 0.5), (-1.0, -1.0, -0.5), (-1.0, -1.0, 0.5), (-1.0, 1.0, -0.5), (-1.0, 1.0, 0.5), (-0.8509, 0.9154, 2.315), (-0.5528, 0.7461, 4.945), (0.2019, 0.6615, 6.259), (-0.2019, 0.6615, 6.259), (0.8509, 0.9154, 2.315), (0.5528, 0.7461, 4.945), (-0.8509, -0.9154, 2.315), (-0.5528, -0.7461, 4.945), (-0.4037, 0.3307, 6.259), (-0.4037, -0.3307, 6.259), (0.8509, -0.9154, 2.315), (0.5528, -0.7461, 4.945), (-0.2019, -0.6615, 6.259), (0.2019, -0.6615, 6.259), (0.4037, 0.3307, 6.259), (0.4037, -0.3307, 6.259), (0.0, -0.5, -1.0), (0.5, 5.96e-08, -1.0), (1.192e-07, 0.5, -1.0), (-0.5, 2.086e-07, -1.0), (1.0, -4.023e-07, 0.5), (1.0, 0.5, 0.0), (1.0, -1.341e-07, -0.5), (1.0, -0.5, 0.0), (-4.172e-07, -1.0, 0.5), (0.5, -1.0, 0.0), (-1.788e-07, -1.0, -0.5), (-0.5, -1.0, 0.0), (-1.0, 2.086e-07, 0.5), (-1.0, -0.5, 0.0), (-1.0, 2.682e-07, -0.5), (-1.0, 0.5, 0.0), (1.937e-07, 1.0, -0.5), (0.5, 1.0, 0.0), (2.235e-07, 1.0, 0.5), (-0.5, 1.0, 0.0), (-0.3509, 0.8307, 3.63), (2.086e-07, 0.9154, 2.315), (0.3509, 0.8307, 3.63), (1.043e-07, 0.7461, 4.945), (-0.7019, -0.4154, 3.63), (-0.8509, 1.49e-07, 2.315), (-0.7019, 0.4154, 3.63), (-0.5528, 8.941e-08, 4.945), (0.3509, -0.8307, 3.63), (-4.768e-07, -0.9154, 2.315), (-0.3509, -0.8307, 3.63), (-3.576e-07, -0.7461, 4.945), (0.7019, 0.4154, 3.63), (0.8509, -5.364e-07, 2.315), (0.7019, -0.4154, 3.63), (0.5528, -4.768e-07, 4.945), (-0.2019, -5.96e-08, 6.259), (-4.47e-08, 0.3307, 6.259), (0.2019, -2.98e-07, 6.259), (-2.086e-07, -0.3307, 6.259), (0.5, -0.5, -1.0), (0.5, 0.5, -1.0), (-0.5, -0.5, -1.0), (-0.5, 0.5, -1.0), (1.0, 0.5, 0.5), (1.0, 0.5, -0.5), (1.0, -0.5, 0.5), (1.0, -0.5, -0.5), (0.5, -1.0, 0.5), (0.5, -1.0, -0.5), (-0.5, -1.0, 0.5), (-0.5, -1.0, -0.5), (-1.0, -0.5, 0.5), (-1.0, -0.5, -0.5), (-1.0, 0.5, 0.5), (-1.0, 0.5, -0.5), (0.5, 1.0, -0.5), (0.5, 1.0, 0.5), (-0.5, 1.0, -0.5), (-0.5, 1.0, 0.5), (-0.4255, 0.9154, 2.315), (0.4255, 0.9154, 2.315), (-0.2764, 0.7461, 4.945), (0.2764, 0.7461, 4.945), (-0.8509, -0.4577, 2.315), (-0.8509, 0.4577, 2.315), (-0.5528, -0.373, 4.945), (-0.5528, 0.373, 4.945), (0.4255, -0.9154, 2.315), (-0.4255, -0.9154, 2.315), (0.2764, -0.7461, 4.945), (-0.2764, -0.7461, 4.945), (0.8509, 0.4577, 2.315), (0.8509, -0.4577, 2.315), (0.5528, 0.373, 4.945), (0.5528, -0.373, 4.945), (-0.2019, 0.3307, 6.259), (0.2019, 0.3307, 6.259), (-0.2019, -0.3307, 6.259), (0.2019, -0.3307, 6.259), (0.4037, -0.452, 6.259), (0.2019, -0.452, 6.259), (-2.086e-07, -0.452, 6.259), (-0.2019, -0.452, 6.259), (-0.4037, -0.452, 6.259), (0.4037, 0.4522, 6.259), (0.2019, 0.4522, 6.259), (-4.47e-08, 0.4522, 6.259), (-0.2019, 0.4522, 6.259), (-0.4037, 0.4522, 6.259), (0.4037, -0.6176, 6.259), (0.4037, 0.6177, 6.259), (0.2019, -0.6176, 6.259), (-2.98e-07, -0.6176, 6.259), (-0.2019, -0.6176, 6.259), (-0.4037, -0.6176, 6.259), (-0.4037, 0.6177, 6.259), (-0.2019, 0.6177, 6.259), (2.98e-08, 0.6177, 6.259), (0.2019, 0.6177, 6.259), (-2.503e-09, 0.5579, 8.747), (0.05599, 0.5579, 8.747), (0.112, 0.5579, 8.747), (-0.05599, 0.5579, 8.747), (-0.112, 0.5579, 8.747), (-0.112, 0.512, 8.747), (-0.1327, -0.5076, 8.747), (-0.1327, -0.562, 8.747), (-2.64e-07, -0.562, 8.747), (-0.06637, -0.562, 8.747), (0.06637, -0.562, 8.747), (0.1327, -0.562, 8.747), (0.112, 0.512, 8.747), (0.1327, -0.5076, 8.747), (-0.05599, 0.512, 8.747), (-2.317e-08, 0.512, 8.747), (0.05599, 0.512, 8.747), (-0.06637, -0.5076, 8.747), (-2.346e-07, -0.5076, 8.747), (0.06637, -0.5076, 8.747)], [], [(45, 1, 42, 122), (13, 45, 122, 83), (122, 42, 12, 82), (83, 122, 82, 32), (44, 13, 83, 123), (0, 44, 123, 46), (123, 83, 32, 84), (46, 123, 84, 14), (82, 12, 43, 124), (32, 82, 124, 85), (124, 43, 2, 48), (85, 124, 48, 15), (84, 32, 85, 125), (14, 84, 125, 47), (125, 85, 15, 49), (47, 125, 49, 3), (61, 4, 50, 126), (21, 61, 126, 87), (126, 50, 16, 86), (87, 126, 86, 33), (60, 21, 87, 127), (0, 60, 127, 44), (127, 87, 33, 88), (44, 127, 88, 13), (86, 16, 51, 128), (33, 86, 128, 89), (128, 51, 5, 59), (89, 128, 59, 20), (88, 33, 89, 129), (13, 88, 129, 45), (129, 89, 20, 58), (45, 129, 58, 1), (59, 5, 52, 130), (20, 59, 130, 91), (130, 52, 17, 90), (91, 130, 90, 34), (58, 20, 91, 131), (1, 58, 131, 42), (131, 91, 34, 92), (42, 131, 92, 12), (90, 17, 53, 132), (34, 90, 132, 93), (132, 53, 6, 63), (93, 132, 63, 22), (92, 34, 93, 133), (12, 92, 133, 43), (133, 93, 22, 62), (43, 133, 62, 2), (63, 6, 54, 134), (22, 63, 134, 95), (134, 54, 18, 94), (95, 134, 94, 35), (62, 22, 95, 135), (2, 62, 135, 48), (135, 95, 35, 96), (48, 135, 96, 15), (94, 18, 55, 136), (35, 94, 136, 97), (136, 55, 7, 65), (97, 136, 65, 23), (96, 35, 97, 137), (15, 96, 137, 49), (137, 97, 23, 64), (49, 137, 64, 3), (60, 0, 46, 138), (21, 60, 138, 99), (138, 46, 14, 98), (99, 138, 98, 36), (61, 21, 99, 139), (4, 61, 139, 56), (139, 99, 36, 100), (56, 139, 100, 19), (98, 14, 47, 140), (36, 98, 140, 101), (140, 47, 3, 64), (101, 140, 64, 23), (100, 36, 101, 141), (19, 100, 141, 57), (141, 101, 23, 65), (57, 141, 65, 7), (57, 7, 66, 142), (19, 57, 142, 103), (142, 66, 24, 102), (103, 142, 102, 37), (56, 19, 103, 143), (4, 56, 143, 70), (143, 103, 37, 104), (70, 143, 104, 26), (102, 24, 67, 144), (37, 102, 144, 105), (144, 67, 9, 69), (105, 144, 69, 25), (104, 37, 105, 145), (26, 104, 145, 71), (145, 105, 25, 68), (71, 145, 68, 8), (54, 6, 72, 146), (18, 54, 146, 107), (146, 72, 27, 106), (107, 146, 106, 38), (55, 18, 107, 147), (7, 55, 147, 66), (147, 107, 38, 108), (66, 147, 108, 24), (106, 27, 73, 148), (38, 106, 148, 109), (148, 73, 10, 75), (109, 148, 75, 28), (108, 38, 109, 149), (24, 108, 149, 67), (149, 109, 28, 74), (67, 149, 74, 9), (52, 5, 76, 150), (17, 52, 150, 111), (150, 76, 29, 110), (111, 150, 110, 39), (53, 17, 111, 151), (6, 53, 151, 72), (151, 111, 39, 112), (72, 151, 112, 27), (110, 29, 77, 152), (39, 110, 152, 113), (152, 77, 11, 79), (113, 152, 79, 30), (112, 39, 113, 153), (27, 112, 153, 73), (153, 113, 30, 78), (73, 153, 78, 10), (50, 4, 70, 154), (16, 50, 154, 115), (154, 70, 26, 114), (115, 154, 114, 40), (51, 16, 115, 155), (5, 51, 155, 76), (155, 115, 40, 116), (76, 155, 116, 29), (114, 26, 71, 156), (40, 114, 156, 117), (156, 71, 8, 80), (117, 156, 80, 31), (116, 40, 117, 157), (29, 116, 157, 77), (157, 117, 31, 81), (77, 157, 81, 11), (158, 74, 28, 118), (119, 158, 118, 41), (159, 119, 41, 120), (80, 159, 120, 31), (118, 28, 75, 160), (41, 118, 160, 121), (120, 41, 121, 161), (31, 120, 161, 81), (81, 161, 163, 162), (161, 121, 164, 163), (121, 160, 165, 164), (160, 75, 166, 165), (159, 80, 167, 168), (119, 159, 168, 169), (158, 119, 169, 170), (74, 158, 170, 171), (11, 81, 162, 172), (80, 8, 173, 167), (79, 11, 172, 174), (30, 79, 174, 175), (10, 78, 176, 177), (78, 30, 175, 176), (75, 10, 177, 166), (9, 74, 171, 178), (69, 9, 178, 179), (25, 69, 179, 180), (8, 68, 181, 173), (68, 25, 180, 181), (181, 180, 182, 183), (173, 181, 183, 184), (180, 179, 185, 182), (179, 178, 186, 185), (178, 171, 187, 186), (166, 177, 189, 188), (176, 175, 190, 191), (177, 176, 191, 189), (175, 174, 192, 190), (174, 172, 193, 192), (167, 173, 184, 194), (172, 162, 195, 193), (171, 170, 196, 187), (170, 169, 197, 196), (169, 168, 198, 197), (168, 167, 194, 198), (165, 166, 188, 199), (164, 165, 199, 200), (163, 164, 200, 201), (162, 163, 201, 195), (185, 186, 187, 196), (182, 185, 196, 197), (183, 182, 197, 198), (184, 183, 198, 194), (199, 188, 189, 191), (200, 199, 191, 190), (201, 200, 190, 192), (195, 201, 192, 193)])
me_cube_017.use_remesh_preserve_volume = False
me_cube_017.use_remesh_preserve_attributes = False
me_cube_017.use_mirror_vertex_groups = False
me_cube_017.update()
me_cube_015 = bpy.data.meshes.new('Cube.015')
me_cube_015.from_pydata([(1.0, 1.0, -1.0), (1.0, -1.0, -1.0), (-1.0, -1.0, -1.0), (-1.0, 1.0, -1.0), (0.7071, 0.7071, 1.0), (0.7071, -0.7071, 1.0), (-0.7071, -0.7071, 1.0), (-0.7071, 0.7071, 1.0)], [], [(0, 1, 2, 3), (4, 7, 6, 5), (0, 4, 5, 1), (1, 5, 6, 2), (2, 6, 7, 3), (4, 0, 3, 7)])
me_cube_015.use_remesh_preserve_volume = False
me_cube_015.use_remesh_preserve_attributes = False
me_cube_015.use_mirror_vertex_groups = False
me_cube_015.update()
me_cylinder_010 = bpy.data.meshes.new('Cylinder.010')
me_cylinder_010.from_pydata([(0.0, 1.0, -1.0), (0.1951, 0.9808, -1.0), (0.3827, 0.9239, -1.0), (0.5556, 0.8315, -1.0), (0.7071, 0.7071, -1.0), (0.8315, 0.5556, -1.0), (0.9239, 0.3827, -1.0), (0.9808, 0.1951, -1.0), (1.0, 7.55e-08, -1.0), (0.9808, -0.1951, -1.0), (0.9239, -0.3827, -1.0), (0.8315, -0.5556, -1.0), (0.7071, -0.7071, -1.0), (0.5556, -0.8315, -1.0), (0.3827, -0.9239, -1.0), (0.1951, -0.9808, -1.0), (-3.258e-07, -1.0, -1.0), (-0.1951, -0.9808, -1.0), (-0.3827, -0.9239, -1.0), (-0.5556, -0.8315, -1.0), (-0.7071, -0.7071, -1.0), (-0.8315, -0.5556, -1.0), (-0.9239, -0.3827, -1.0), (-0.9808, -0.1951, -1.0), (-1.0, 9.656e-07, -1.0), (-0.9808, 0.1951, -1.0), (-0.9239, 0.3827, -1.0), (-0.8315, 0.5556, -1.0), (-0.7071, 0.7071, -1.0), (-0.5556, 0.8315, -1.0), (-0.3827, 0.9239, -1.0), (-0.1951, 0.9808, -1.0), (1.605e-06, 1.0, 1.0), (0.1951, 0.9808, 1.0), (0.3827, 0.9239, 1.0), (0.5556, 0.8315, 1.0), (0.7071, 0.7071, 1.0), (0.8315, 0.5556, 1.0), (0.9239, 0.3827, 1.0), (0.9808, 0.1951, 1.0), (1.0, -2.245e-06, 1.0), (0.9808, -0.1951, 1.0), (0.9239, -0.3827, 1.0), (0.8315, -0.5556, 1.0), (0.7071, -0.7071, 1.0), (0.5556, -0.8315, 1.0), (0.3827, -0.9239, 1.0), (0.1951, -0.9808, 1.0), (9.298e-07, -1.0, 1.0), (-0.1951, -0.9808, 1.0), (-0.3827, -0.9239, 1.0), (-0.5556, -0.8315, 1.0), (-0.7071, -0.7071, 1.0), (-0.8315, -0.5556, 1.0), (-0.9239, -0.3827, 1.0), (-0.9808, -0.1951, 1.0), (-1.0, -4.105e-06, 1.0), (-0.9808, 0.1951, 1.0), (-0.9239, 0.3827, 1.0), (-0.8315, 0.5556, 1.0), (-0.7071, 0.7071, 1.0), (-0.5556, 0.8315, 1.0), (-0.3827, 0.9239, 1.0), (-0.1951, 0.9808, 1.0), (0.0, 0.0, -1.0), (0.0, 0.0, 1.0)], [], [(64, 0, 1), (65, 33, 32), (64, 1, 2), (65, 34, 33), (64, 2, 3), (65, 35, 34), (64, 3, 4), (65, 36, 35), (64, 4, 5), (65, 37, 36), (64, 5, 6), (65, 38, 37), (64, 6, 7), (65, 39, 38), (64, 7, 8), (65, 40, 39), (64, 8, 9), (65, 41, 40), (64, 9, 10), (65, 42, 41), (64, 10, 11), (65, 43, 42), (64, 11, 12), (65, 44, 43), (64, 12, 13), (65, 45, 44), (64, 13, 14), (65, 46, 45), (64, 14, 15), (65, 47, 46), (64, 15, 16), (65, 48, 47), (64, 16, 17), (65, 49, 48), (64, 17, 18), (65, 50, 49), (64, 18, 19), (65, 51, 50), (64, 19, 20), (65, 52, 51), (64, 20, 21), (65, 53, 52), (64, 21, 22), (65, 54, 53), (64, 22, 23), (65, 55, 54), (64, 23, 24), (65, 56, 55), (64, 24, 25), (65, 57, 56), (64, 25, 26), (65, 58, 57), (64, 26, 27), (65, 59, 58), (64, 27, 28), (65, 60, 59), (64, 28, 29), (65, 61, 60), (64, 29, 30), (65, 62, 61), (64, 30, 31), (65, 63, 62), (31, 0, 64), (65, 32, 63), (0, 32, 33, 1), (1, 33, 34, 2), (2, 34, 35, 3), (3, 35, 36, 4), (4, 36, 37, 5), (5, 37, 38, 6), (6, 38, 39, 7), (7, 39, 40, 8), (8, 40, 41, 9), (9, 41, 42, 10), (10, 42, 43, 11), (11, 43, 44, 12), (12, 44, 45, 13), (13, 45, 46, 14), (14, 46, 47, 15), (15, 47, 48, 16), (16, 48, 49, 17), (17, 49, 50, 18), (18, 50, 51, 19), (19, 51, 52, 20), (20, 52, 53, 21), (21, 53, 54, 22), (22, 54, 55, 23), (23, 55, 56, 24), (24, 56, 57, 25), (25, 57, 58, 26), (26, 58, 59, 27), (27, 59, 60, 28), (28, 60, 61, 29), (29, 61, 62, 30), (30, 62, 63, 31), (32, 0, 31, 63)])
me_cylinder_010.polygons.foreach_set('use_smooth', [True] * 96)
me_cylinder_010.use_remesh_preserve_volume = False
me_cylinder_010.use_remesh_preserve_attributes = False
me_cylinder_010.use_mirror_vertex_groups = False
me_cylinder_010.update()
me_cylinder_009 = bpy.data.meshes.new('Cylinder.009')
me_cylinder_009.from_pydata([(0.0, 1.0, -1.0), (0.1951, 0.9808, -1.0), (0.3827, 0.9239, -1.0), (0.5556, 0.8315, -1.0), (0.7071, 0.7071, -1.0), (0.8315, 0.5556, -1.0), (0.9239, 0.3827, -1.0), (0.9808, 0.1951, -1.0), (1.0, 7.55e-08, -1.0), (0.9808, -0.1951, -1.0), (0.9239, -0.3827, -1.0), (0.8315, -0.5556, -1.0), (0.7071, -0.7071, -1.0), (0.5556, -0.8315, -1.0), (0.3827, -0.9239, -1.0), (0.1951, -0.9808, -1.0), (-3.258e-07, -1.0, -1.0), (-0.1951, -0.9808, -1.0), (-0.3827, -0.9239, -1.0), (-0.5556, -0.8315, -1.0), (-0.7071, -0.7071, -1.0), (-0.8315, -0.5556, -1.0), (-0.9239, -0.3827, -1.0), (-0.9808, -0.1951, -1.0), (-1.0, 9.656e-07, -1.0), (-0.9808, 0.1951, -1.0), (-0.9239, 0.3827, -1.0), (-0.8315, 0.5556, -1.0), (-0.7071, 0.7071, -1.0), (-0.5556, 0.8315, -1.0), (-0.3827, 0.9239, -1.0), (-0.1951, 0.9808, -1.0), (1.605e-06, 1.0, 1.0), (0.1951, 0.9808, 1.0), (0.3827, 0.9239, 1.0), (0.5556, 0.8315, 1.0), (0.7071, 0.7071, 1.0), (0.8315, 0.5556, 1.0), (0.9239, 0.3827, 1.0), (0.9808, 0.1951, 1.0), (1.0, -2.245e-06, 1.0), (0.9808, -0.1951, 1.0), (0.9239, -0.3827, 1.0), (0.8315, -0.5556, 1.0), (0.7071, -0.7071, 1.0), (0.5556, -0.8315, 1.0), (0.3827, -0.9239, 1.0), (0.1951, -0.9808, 1.0), (9.298e-07, -1.0, 1.0), (-0.1951, -0.9808, 1.0), (-0.3827, -0.9239, 1.0), (-0.5556, -0.8315, 1.0), (-0.7071, -0.7071, 1.0), (-0.8315, -0.5556, 1.0), (-0.9239, -0.3827, 1.0), (-0.9808, -0.1951, 1.0), (-1.0, -4.105e-06, 1.0), (-0.9808, 0.1951, 1.0), (-0.9239, 0.3827, 1.0), (-0.8315, 0.5556, 1.0), (-0.7071, 0.7071, 1.0), (-0.5556, 0.8315, 1.0), (-0.3827, 0.9239, 1.0), (-0.1951, 0.9808, 1.0), (0.0, 0.0, -1.0), (0.0, 0.0, 1.0)], [], [(64, 0, 1), (65, 33, 32), (64, 1, 2), (65, 34, 33), (64, 2, 3), (65, 35, 34), (64, 3, 4), (65, 36, 35), (64, 4, 5), (65, 37, 36), (64, 5, 6), (65, 38, 37), (64, 6, 7), (65, 39, 38), (64, 7, 8), (65, 40, 39), (64, 8, 9), (65, 41, 40), (64, 9, 10), (65, 42, 41), (64, 10, 11), (65, 43, 42), (64, 11, 12), (65, 44, 43), (64, 12, 13), (65, 45, 44), (64, 13, 14), (65, 46, 45), (64, 14, 15), (65, 47, 46), (64, 15, 16), (65, 48, 47), (64, 16, 17), (65, 49, 48), (64, 17, 18), (65, 50, 49), (64, 18, 19), (65, 51, 50), (64, 19, 20), (65, 52, 51), (64, 20, 21), (65, 53, 52), (64, 21, 22), (65, 54, 53), (64, 22, 23), (65, 55, 54), (64, 23, 24), (65, 56, 55), (64, 24, 25), (65, 57, 56), (64, 25, 26), (65, 58, 57), (64, 26, 27), (65, 59, 58), (64, 27, 28), (65, 60, 59), (64, 28, 29), (65, 61, 60), (64, 29, 30), (65, 62, 61), (64, 30, 31), (65, 63, 62), (31, 0, 64), (65, 32, 63), (0, 32, 33, 1), (1, 33, 34, 2), (2, 34, 35, 3), (3, 35, 36, 4), (4, 36, 37, 5), (5, 37, 38, 6), (6, 38, 39, 7), (7, 39, 40, 8), (8, 40, 41, 9), (9, 41, 42, 10), (10, 42, 43, 11), (11, 43, 44, 12), (12, 44, 45, 13), (13, 45, 46, 14), (14, 46, 47, 15), (15, 47, 48, 16), (16, 48, 49, 17), (17, 49, 50, 18), (18, 50, 51, 19), (19, 51, 52, 20), (20, 52, 53, 21), (21, 53, 54, 22), (22, 54, 55, 23), (23, 55, 56, 24), (24, 56, 57, 25), (25, 57, 58, 26), (26, 58, 59, 27), (27, 59, 60, 28), (28, 60, 61, 29), (29, 61, 62, 30), (30, 62, 63, 31), (32, 0, 31, 63)])
me_cylinder_009.polygons.foreach_set('use_smooth', [True] * 96)
me_cylinder_009.use_remesh_preserve_volume = False
me_cylinder_009.use_remesh_preserve_attributes = False
me_cylinder_009.use_mirror_vertex_groups = False
me_cylinder_009.update()
me_cylinder_007 = bpy.data.meshes.new('Cylinder.007')
me_cylinder_007.from_pydata([(0.0, 1.0, -1.0), (0.1951, 0.9808, -1.0), (0.3827, 0.9239, -1.0), (0.5556, 0.8315, -1.0), (0.7071, 0.7071, -1.0), (0.8315, 0.5556, -1.0), (0.9239, 0.3827, -1.0), (0.9808, 0.1951, -1.0), (1.0, 7.55e-08, -1.0), (0.9808, -0.1951, -1.0), (0.9239, -0.3827, -1.0), (0.8315, -0.5556, -1.0), (0.7071, -0.7071, -1.0), (0.5556, -0.8315, -1.0), (0.3827, -0.9239, -1.0), (0.1951, -0.9808, -1.0), (-3.258e-07, -1.0, -1.0), (-0.1951, -0.9808, -1.0), (-0.3827, -0.9239, -1.0), (-0.5556, -0.8315, -1.0), (-0.7071, -0.7071, -1.0), (-0.8315, -0.5556, -1.0), (-0.9239, -0.3827, -1.0), (-0.9808, -0.1951, -1.0), (-1.0, 9.656e-07, -1.0), (-0.9808, 0.1951, -1.0), (-0.9239, 0.3827, -1.0), (-0.8315, 0.5556, -1.0), (-0.7071, 0.7071, -1.0), (-0.5556, 0.8315, -1.0), (-0.3827, 0.9239, -1.0), (-0.1951, 0.9808, -1.0), (1.605e-06, 1.0, 1.0), (0.1951, 0.9808, 1.0), (0.3827, 0.9239, 1.0), (0.5556, 0.8315, 1.0), (0.7071, 0.7071, 1.0), (0.8315, 0.5556, 1.0), (0.9239, 0.3827, 1.0), (0.9808, 0.1951, 1.0), (1.0, -2.245e-06, 1.0), (0.9808, -0.1951, 1.0), (0.9239, -0.3827, 1.0), (0.8315, -0.5556, 1.0), (0.7071, -0.7071, 1.0), (0.5556, -0.8315, 1.0), (0.3827, -0.9239, 1.0), (0.1951, -0.9808, 1.0), (9.298e-07, -1.0, 1.0), (-0.1951, -0.9808, 1.0), (-0.3827, -0.9239, 1.0), (-0.5556, -0.8315, 1.0), (-0.7071, -0.7071, 1.0), (-0.8315, -0.5556, 1.0), (-0.9239, -0.3827, 1.0), (-0.9808, -0.1951, 1.0), (-1.0, -4.105e-06, 1.0), (-0.9808, 0.1951, 1.0), (-0.9239, 0.3827, 1.0), (-0.8315, 0.5556, 1.0), (-0.7071, 0.7071, 1.0), (-0.5556, 0.8315, 1.0), (-0.3827, 0.9239, 1.0), (-0.1951, 0.9808, 1.0), (0.0, 0.0, -1.0), (0.0, 0.0, 1.0)], [], [(64, 0, 1), (65, 33, 32), (64, 1, 2), (65, 34, 33), (64, 2, 3), (65, 35, 34), (64, 3, 4), (65, 36, 35), (64, 4, 5), (65, 37, 36), (64, 5, 6), (65, 38, 37), (64, 6, 7), (65, 39, 38), (64, 7, 8), (65, 40, 39), (64, 8, 9), (65, 41, 40), (64, 9, 10), (65, 42, 41), (64, 10, 11), (65, 43, 42), (64, 11, 12), (65, 44, 43), (64, 12, 13), (65, 45, 44), (64, 13, 14), (65, 46, 45), (64, 14, 15), (65, 47, 46), (64, 15, 16), (65, 48, 47), (64, 16, 17), (65, 49, 48), (64, 17, 18), (65, 50, 49), (64, 18, 19), (65, 51, 50), (64, 19, 20), (65, 52, 51), (64, 20, 21), (65, 53, 52), (64, 21, 22), (65, 54, 53), (64, 22, 23), (65, 55, 54), (64, 23, 24), (65, 56, 55), (64, 24, 25), (65, 57, 56), (64, 25, 26), (65, 58, 57), (64, 26, 27), (65, 59, 58), (64, 27, 28), (65, 60, 59), (64, 28, 29), (65, 61, 60), (64, 29, 30), (65, 62, 61), (64, 30, 31), (65, 63, 62), (31, 0, 64), (65, 32, 63), (0, 32, 33, 1), (1, 33, 34, 2), (2, 34, 35, 3), (3, 35, 36, 4), (4, 36, 37, 5), (5, 37, 38, 6), (6, 38, 39, 7), (7, 39, 40, 8), (8, 40, 41, 9), (9, 41, 42, 10), (10, 42, 43, 11), (11, 43, 44, 12), (12, 44, 45, 13), (13, 45, 46, 14), (14, 46, 47, 15), (15, 47, 48, 16), (16, 48, 49, 17), (17, 49, 50, 18), (18, 50, 51, 19), (19, 51, 52, 20), (20, 52, 53, 21), (21, 53, 54, 22), (22, 54, 55, 23), (23, 55, 56, 24), (24, 56, 57, 25), (25, 57, 58, 26), (26, 58, 59, 27), (27, 59, 60, 28), (28, 60, 61, 29), (29, 61, 62, 30), (30, 62, 63, 31), (32, 0, 31, 63)])
me_cylinder_007.polygons.foreach_set('use_smooth', [True] * 96)
me_cylinder_007.use_remesh_preserve_volume = False
me_cylinder_007.use_remesh_preserve_attributes = False
me_cylinder_007.use_mirror_vertex_groups = False
me_cylinder_007.update()
me_cube_014 = bpy.data.meshes.new('Cube.014')
me_cube_014.from_pydata([(9.589, 1.0, -6.674), (9.589, -1.0, -6.674), (-9.589, -1.0, -6.674), (-9.589, 1.0, -6.674), (9.589, 1.0, -4.674), (9.589, -1.0, -4.674), (-9.589, -1.0, -4.674), (-9.589, 1.0, -4.674), (8.069, 0.8415, 0.2911), (-8.069, 0.8415, 0.2911), (-8.069, -0.8415, 0.2911), (8.069, -0.8415, 0.2911), (5.814, 0.4391, 0.2911), (5.814, -0.4391, 0.2911), (-5.814, -0.4391, 0.2911), (-5.814, 0.4391, 0.2911), (2.453, 0.1853, 10.77), (-2.453, 0.1853, 10.77), (-2.453, -0.1853, 10.77), (2.453, -0.1853, 10.77)], [], [(0, 1, 2, 3), (0, 4, 5, 1), (1, 5, 6, 2), (2, 6, 7, 3), (4, 0, 3, 7), (4, 7, 9, 8), (7, 6, 10, 9), (6, 5, 11, 10), (5, 4, 8, 11), (11, 8, 12, 13), (10, 11, 13, 14), (9, 10, 14, 15), (8, 9, 15, 12), (12, 15, 17, 16), (15, 14, 18, 17), (14, 13, 19, 18), (13, 12, 16, 19), (16, 17, 18, 19)])
me_cube_014.use_remesh_preserve_volume = False
me_cube_014.use_remesh_preserve_attributes = False
me_cube_014.use_mirror_vertex_groups = False
me_cube_014.update()
me_cube_013 = bpy.data.meshes.new('Cube.013')
me_cube_013.from_pydata([(1.0, 1.0, -1.0), (1.0, -0.6468, -1.0), (-1.0, -0.6468, -1.0), (-1.0, 1.0, -1.0), (1.0, 1.0, -0.02609), (1.0, -0.6468, -0.02609), (-1.0, -0.6468, -0.02609), (-1.0, 1.0, -0.02609), (-5.96e-08, -0.6468, -1.0), (1.0, 0.1766, -1.132), (1.788e-07, 1.0, -1.0), (-1.0, 0.1766, -1.0), (1.0, 0.1766, -0.02609), (-5.364e-07, -0.6468, -0.02609), (-1.0, 0.1766, -0.02609), (2.384e-07, 1.0, -0.02609), (1.0, -0.6468, -0.513), (1.0, 1.0, -0.513), (-1.0, -0.6468, -0.513), (-1.0, 1.0, -0.513), (5.96e-08, 0.1766, -1.0), (-1.192e-07, 0.1766, -0.02609), (-2.98e-07, -0.6468, -0.513), (-1.0, 0.1766, -0.513), (2.086e-07, 1.0, -0.513), (0.5, -0.6468, -1.0), (-0.5, -0.6468, -1.0), (1.0, 0.7374, -1.132), (1.0, -0.3842, -1.132), (0.5, 1.0, -1.0), (-0.5, 1.0, -1.0), (-1.0, -0.2351, -1.0), (-1.0, 0.5883, -1.0), (1.0, 0.5883, -0.02609), (1.0, -0.2351, -0.02609), (0.5, -0.6468, -0.02609), (-0.5, -0.6468, -0.02609), (-1.0, -0.2351, -0.02609), (-1.0, 0.5883, -0.02609), (0.5, 1.0, -0.02609), (-0.5, 1.0, -0.02609), (1.0, -0.6468, -0.7565), (1.0, -0.6468, -0.2696), (1.0, 1.0, -0.7565), (1.0, 1.0, -0.2696), (-1.0, -0.6468, -0.7565), (-1.0, -0.6468, -0.2696), (-1.0, 1.0, -0.7565), (-1.0, 1.0, -0.2696), (0.0, -0.2351, -1.0), (0.5, 0.1766, -1.0), (1.192e-07, 0.5883, -1.0), (-0.5, 0.1766, -1.0), (-0.5, 0.1766, -0.02609), (5.96e-08, 0.5883, -0.02609), (0.5, 0.1766, -0.02609), (-3.278e-07, -0.2351, -0.02609), (1.0, 0.1766, -0.1373), (1.0, 0.7374, -0.4689), (1.0, -0.3842, -0.4689), (-4.172e-07, -0.6468, -0.2696), (0.5, -0.6468, -0.513), (-1.788e-07, -0.6468, -0.7565), (-0.5, -0.6468, -0.513), (-1.0, 0.1766, -0.2696), (-1.0, -0.2351, -0.513), (-1.0, 0.1766, -0.7565), (-1.0, 0.5883, -0.513), (1.937e-07, 1.0, -0.7565), (0.5, 1.0, -0.513), (2.235e-07, 1.0, -0.2696), (-0.5, 1.0, -0.513), (0.5, -0.2351, -1.0), (0.5, 0.5883, -1.0), (-0.5, -0.2351, -1.0), (-0.5, 0.5883, -1.0), (-0.5, 0.5883, -0.02609), (0.5, 0.5883, -0.02609), (-0.5, -0.2351, -0.02609), (0.5, -0.2351, -0.02609), (1.0, 0.7374, -0.1373), (1.0, 0.7374, -0.8006), (1.0, -0.3842, -0.1373), (1.0, -0.3842, -0.8006), (0.5, -0.6468, -0.2696), (0.5, -0.6468, -0.7565), (-0.5, -0.6468, -0.2696), (-0.5, -0.6468, -0.7565), (-1.0, -0.2351, -0.2696), (-1.0, -0.2351, -0.7565), (-1.0, 0.5883, -0.2696), (-1.0, 0.5883, -0.7565), (0.5, 1.0, -0.7565), (0.5, 1.0, -0.2696), (-0.5, 1.0, -0.7565), (-0.5, 1.0, -0.2696), (-0.6314, -0.3842, -0.8006), (-0.6314, -0.3842, -1.132), (-0.6314, -0.3842, -0.4689), (-0.6314, -0.3842, -0.1373), (-0.6314, 0.1766, -0.1373), (-0.6314, 0.7374, -0.8006), (-0.6314, 0.7374, -1.132), (-0.6314, 0.7374, -0.4689), (-0.6314, 0.7374, -0.1373), (-0.6314, 0.1766, -1.132), (-0.6314, 0.1766, -0.8006), (-0.6314, 0.1766, -0.4689)], [], [(28, 1, 25, 72), (9, 28, 72, 50), (72, 25, 8, 49), (50, 72, 49, 20), (27, 9, 50, 73), (0, 27, 73, 29), (73, 50, 20, 51), (29, 73, 51, 10), (49, 8, 26, 74), (20, 49, 74, 52), (74, 26, 2, 31), (52, 74, 31, 11), (51, 20, 52, 75), (10, 51, 75, 30), (75, 52, 11, 32), (30, 75, 32, 3), (40, 7, 38, 76), (15, 40, 76, 54), (76, 38, 14, 53), (54, 76, 53, 21), (39, 15, 54, 77), (4, 39, 77, 33), (77, 54, 21, 55), (33, 77, 55, 12), (53, 14, 37, 78), (21, 53, 78, 56), (78, 37, 6, 36), (56, 78, 36, 13), (55, 21, 56, 79), (12, 55, 79, 34), (79, 56, 13, 35), (34, 79, 35, 5), (44, 4, 33, 80), (17, 44, 80, 58), (80, 33, 12, 57), (43, 17, 58, 81), (0, 43, 81, 27), (57, 12, 34, 82), (82, 34, 5, 42), (59, 82, 42, 16), (83, 59, 16, 41), (28, 83, 41, 1), (42, 5, 35, 84), (16, 42, 84, 61), (84, 35, 13, 60), (61, 84, 60, 22), (41, 16, 61, 85), (1, 41, 85, 25), (85, 61, 22, 62), (25, 85, 62, 8), (60, 13, 36, 86), (22, 60, 86, 63), (86, 36, 6, 46), (63, 86, 46, 18), (62, 22, 63, 87), (8, 62, 87, 26), (87, 63, 18, 45), (26, 87, 45, 2), (46, 6, 37, 88), (18, 46, 88, 65), (88, 37, 14, 64), (65, 88, 64, 23), (45, 18, 65, 89), (2, 45, 89, 31), (89, 65, 23, 66), (31, 89, 66, 11), (64, 14, 38, 90), (23, 64, 90, 67), (90, 38, 7, 48), (67, 90, 48, 19), (66, 23, 67, 91), (11, 66, 91, 32), (91, 67, 19, 47), (32, 91, 47, 3), (43, 0, 29, 92), (17, 43, 92, 69), (92, 29, 10, 68), (69, 92, 68, 24), (44, 17, 69, 93), (4, 44, 93, 39), (93, 69, 24, 70), (39, 93, 70, 15), (68, 10, 30, 94), (24, 68, 94, 71), (94, 30, 3, 47), (71, 94, 47, 19), (70, 24, 71, 95), (15, 70, 95, 40), (95, 71, 19, 48), (40, 95, 48, 7), (83, 28, 97, 96), (59, 83, 96, 98), (82, 59, 98, 99), (57, 82, 99, 100), (27, 81, 101, 102), (81, 58, 103, 101), (80, 57, 100, 104), (58, 80, 104, 103), (28, 9, 105, 97), (9, 27, 102, 105), (105, 106, 96, 97), (106, 107, 98, 96), (107, 100, 99, 98), (102, 101, 106, 105), (101, 103, 107, 106), (103, 104, 100, 107)])
me_cube_013.use_remesh_preserve_volume = False
me_cube_013.use_remesh_preserve_attributes = False
me_cube_013.use_mirror_vertex_groups = False
me_cube_013.update()
me_cube_012 = bpy.data.meshes.new('Cube.012')
me_cube_012.from_pydata([(2.598, 1.653, -1.0), (2.598, -2.28, -1.0), (-1.0, -2.28, -1.0), (-1.0, 1.653, -1.0), (2.328, 1.257, 1.0), (2.328, -1.884, 1.0), (-0.7308, -1.884, 1.0), (-0.7308, 1.257, 1.0), (0.7988, -2.28, -1.0), (2.598, -0.3136, -1.0), (0.7988, 1.653, -1.0), (-1.0, -0.3136, -1.0), (2.328, -0.3136, 1.0), (0.7988, -1.884, 1.0), (-0.7308, -0.3136, 1.0), (0.7988, 1.257, 1.0), (2.463, -2.082, 0.0), (2.463, 1.455, 0.0), (-0.8654, -2.082, 0.0), (-0.8654, 1.455, 0.0), (0.7988, -0.3136, -1.0), (2.463, -0.3136, 0.0), (0.7988, -2.082, 0.0), (-0.8654, -0.3136, 0.0), (0.7988, 1.455, 0.0), (1.698, -2.28, -1.0), (-0.1006, -2.28, -1.0), (2.598, 0.6697, -1.0), (2.598, -1.297, -1.0), (1.698, 1.653, -1.0), (-0.1006, 1.653, -1.0), (-1.0, -1.297, -1.0), (-1.0, 0.6697, -1.0), (2.328, 0.4718, 1.0), (2.328, -1.099, 1.0), (1.564, -1.884, 1.0), (0.03398, -1.884, 1.0), (-0.7308, -1.099, 1.0), (-0.7308, 0.4718, 1.0), (1.564, 1.257, 1.0), (0.03398, 1.257, 1.0), (2.53, -2.181, -0.5), (2.396, -1.983, 0.5), (2.53, 1.554, -0.5), (2.396, 1.356, 0.5), (-0.9327, -2.181, -0.5), (-0.7981, -1.983, 0.5), (-0.9327, 1.554, -0.5), (-0.7981, 1.356, 0.5), (0.7988, -1.297, -1.0), (1.698, -0.3136, -1.0), (0.7988, 0.6697, -1.0), (-0.1006, -0.3136, -1.0), (2.396, -0.3136, 0.5), (2.463, 0.5707, 0.0), (2.53, -0.3136, -0.5), (2.463, -1.198, 0.0), (0.7988, -1.983, 0.5), (1.631, -2.082, 0.0), (0.7988, -2.181, -0.5), (-0.03331, -2.082, 0.0), (-0.7981, -0.3136, 0.5), (-0.8654, -1.198, 0.0), (-0.9327, -0.3136, -0.5), (-0.8654, 0.5707, 0.0), (0.7988, 1.554, -0.5), (1.631, 1.455, 0.0), (0.7988, 1.356, 0.5), (-0.03331, 1.455, 0.0), (1.698, -1.297, -1.0), (1.698, 0.6697, -1.0), (-0.1006, -1.297, -1.0), (-0.1006, 0.6697, -1.0), (2.396, 0.5212, 0.5), (2.53, 0.6202, -0.5), (2.396, -1.148, 0.5), (2.53, -1.247, -0.5), (1.597, -1.983, 0.5), (1.665, -2.181, -0.5), (0.0003332, -1.983, 0.5), (-0.06696, -2.181, -0.5), (-0.7981, -1.148, 0.5), (-0.9327, -1.247, -0.5), (-0.7981, 0.5212, 0.5), (-0.9327, 0.6202, -0.5), (1.665, 1.554, -0.5), (1.597, 1.356, 0.5), (-0.06696, 1.554, -0.5), (0.0003336, 1.356, 0.5), (2.148, -2.28, -1.0), (1.248, -2.28, -1.0), (-0.5503, -2.28, -1.0), (0.3491, -2.28, -1.0), (2.598, 1.161, -1.0), (2.598, 0.178, -1.0), (2.598, -1.789, -1.0), (2.598, -0.8053, -1.0), (2.148, 1.653, -1.0), (1.248, 1.653, -1.0), (-0.5503, 1.653, -1.0), (0.3491, 1.653, -1.0), (-1.0, -1.789, -1.0), (-1.0, -0.8053, -1.0), (-1.0, 1.161, -1.0), (-1.0, 0.178, -1.0), (2.328, 0.8644, 1.0), (2.328, 0.07906, 1.0), (2.328, -1.492, 1.0), (2.328, -0.7063, 1.0), (1.946, -1.884, 1.0), (1.181, -1.884, 1.0), (-0.3484, -1.884, 1.0), (0.4164, -1.884, 1.0), (-0.7308, -1.492, 1.0), (-0.7308, -0.7063, 1.0), (-0.7308, 0.8644, 1.0), (-0.7308, 0.07907, 1.0), (1.946, 1.257, 1.0), (1.181, 1.257, 1.0), (-0.3484, 1.257, 1.0), (0.4164, 1.257, 1.0), (2.564, -2.231, -0.75), (2.497, -2.132, -0.25), (2.362, -1.934, 0.75), (2.429, -2.033, 0.25), (2.564, 1.604, -0.75), (2.497, 1.505, -0.25), (2.362, 1.307, 0.75), (2.429, 1.406, 0.25), (-0.9664, -2.231, -0.75), (-0.8991, -2.132, -0.25), (-0.7645, -1.934, 0.75), (-0.8318, -2.033, 0.25), (-0.9664, 1.604, -0.75), (-0.8991, 1.505, -0.25), (-0.7645, 1.307, 0.75), (-0.8318, 1.406, 0.25), (0.7988, -0.8053, -1.0), (0.7988, -1.789, -1.0), (1.248, -0.3136, -1.0), (2.148, -0.3136, -1.0), (0.7988, 0.178, -1.0), (0.7988, 1.161, -1.0), (0.3491, -0.3136, -1.0), (-0.5503, -0.3136, -1.0), (-0.3484, -0.3136, 1.0), (0.7988, 0.8644, 1.0), (1.946, -0.3136, 1.0), (0.7988, -1.492, 1.0), (2.362, -0.3136, 0.75), (2.429, -0.3136, 0.25), (2.463, 0.1286, 0.0), (2.463, 1.013, 0.0), (2.564, -0.3136, -0.75), (2.497, -0.3136, -0.25), (2.463, -1.64, 0.0), (2.463, -0.7558, 0.0), (0.7988, -2.033, 0.25), (0.7988, -1.934, 0.75), (2.047, -2.082, 0.0), (1.215, -2.082, 0.0), (0.7988, -2.231, -0.75), (0.7988, -2.132, -0.25), (0.3827, -2.082, 0.0), (-0.4494, -2.082, 0.0), (-0.7645, -0.3136, 0.75), (-0.8318, -0.3136, 0.25), (-0.8654, -0.7558, 0.0), (-0.8654, -1.64, 0.0), (-0.9664, -0.3136, -0.75), (-0.8991, -0.3136, -0.25), (-0.8654, 0.1286, 0.0), (-0.8654, 1.013, 0.0), (0.7988, 1.604, -0.75), (0.7988, 1.505, -0.25), (1.215, 1.455, 0.0), (2.047, 1.455, 0.0), (0.7988, 1.307, 0.75), (0.7988, 1.406, 0.25), (0.3827, 1.455, 0.0), (-0.4494, 1.455, 0.0), (1.698, -1.789, -1.0), (2.148, -1.297, -1.0), (1.698, -0.8053, -1.0), (1.248, -1.297, -1.0), (1.698, 0.178, -1.0), (2.148, 0.6697, -1.0), (1.698, 1.161, -1.0), (1.248, 0.6697, -1.0), (-0.1006, -1.789, -1.0), (0.3491, -1.297, -1.0), (-0.1006, -0.8053, -1.0), (-0.5503, -1.297, -1.0), (-0.1006, 0.178, -1.0), (0.3491, 0.6697, -1.0), (-0.1006, 1.161, -1.0), (-0.5503, 0.6697, -1.0), (-0.3484, 0.4718, 1.0), (0.03398, 0.8644, 1.0), (1.564, 0.8644, 1.0), (1.946, 0.4718, 1.0), (-0.3484, -1.099, 1.0), (0.03398, -1.492, 1.0), (1.946, -1.099, 1.0), (1.564, -1.492, 1.0), (2.362, 0.4965, 0.75), (2.396, 0.9387, 0.5), (2.429, 0.546, 0.25), (2.396, 0.1038, 0.5), (2.497, 0.5955, -0.25), (2.53, 1.087, -0.5), (2.564, 0.645, -0.75), (2.53, 0.1533, -0.5), (2.362, -1.124, 0.75), (2.396, -0.7311, 0.5), (2.429, -1.173, 0.25), (2.396, -1.566, 0.5), (2.497, -1.223, -0.25), (2.53, -0.7805, -0.5), (2.564, -1.272, -0.75), (2.53, -1.714, -0.5), (1.58, -1.934, 0.75), (1.996, -1.983, 0.5), (1.614, -2.033, 0.25), (1.198, -1.983, 0.5), (1.648, -2.132, -0.25), (2.097, -2.181, -0.5), (1.681, -2.231, -0.75), (1.232, -2.181, -0.5), (0.01716, -1.934, 0.75), (0.3996, -1.983, 0.5), (-0.01649, -2.033, 0.25), (-0.3989, -1.983, 0.5), (-0.05014, -2.132, -0.25), (0.3659, -2.181, -0.5), (-0.08378, -2.231, -0.75), (-0.4998, -2.181, -0.5), (-0.7645, -1.124, 0.75), (-0.7981, -1.566, 0.5), (-0.8318, -1.173, 0.25), (-0.7981, -0.7311, 0.5), (-0.8991, -1.223, -0.25), (-0.9327, -1.714, -0.5), (-0.9664, -1.272, -0.75), (-0.9327, -0.7805, -0.5), (-0.7645, 0.4965, 0.75), (-0.7981, 0.1038, 0.5), (-0.8318, 0.546, 0.25), (-0.7981, 0.9387, 0.5), (-0.8991, 0.5955, -0.25), (-0.9327, 0.1533, -0.5), (-0.9664, 0.645, -0.75), (-0.9327, 1.087, -0.5), (1.681, 1.604, -0.75), (2.097, 1.554, -0.5), (1.648, 1.505, -0.25), (1.232, 1.554, -0.5), (1.614, 1.406, 0.25), (1.996, 1.356, 0.5), (1.58, 1.307, 0.75), (1.198, 1.356, 0.5), (-0.08378, 1.604, -0.75), (0.3659, 1.554, -0.5), (-0.05013, 1.505, -0.25), (-0.4998, 1.554, -0.5), (-0.01649, 1.406, 0.25), (0.3996, 1.356, 0.5), (0.01716, 1.307, 0.75), (-0.3989, 1.356, 0.5), (2.148, -1.789, -1.0), (2.148, -0.8053, -1.0), (1.248, -1.789, -1.0), (1.248, -0.8053, -1.0), (2.148, 0.178, -1.0), (2.148, 1.161, -1.0), (1.248, 0.178, -1.0), (1.248, 1.161, -1.0), (0.3491, -1.789, -1.0), (0.3491, -0.8053, -1.0), (-0.5503, -1.789, -1.0), (-0.5503, -0.8053, -1.0), (0.3491, 0.178, -1.0), (0.3491, 1.161, -1.0), (-0.5503, 0.178, -1.0), (-0.5503, 1.161, -1.0), (-0.3484, 0.8644, 1.0), (0.4164, 0.8644, 1.0), (-0.3484, 0.07907, 1.0), (1.181, 0.8644, 1.0), (1.946, 0.8644, 1.0), (1.946, 0.07906, 1.0), (-0.3484, -0.7063, 1.0), (-0.3484, -1.492, 1.0), (0.4164, -1.492, 1.0), (1.946, -0.7063, 1.0), (1.181, -1.492, 1.0), (1.946, -1.492, 1.0), (2.362, 0.9016, 0.75), (2.429, 0.9758, 0.25), (2.362, 0.09144, 0.75), (2.429, 0.1162, 0.25), (2.497, 1.05, -0.25), (2.564, 1.124, -0.75), (2.497, 0.1409, -0.25), (2.564, 0.1657, -0.75), (2.362, -0.7187, 0.75), (2.429, -0.7434, 0.25), (2.362, -1.529, 0.75), (2.429, -1.603, 0.25), (2.497, -0.7682, -0.25), (2.564, -0.7929, -0.75), (2.497, -1.677, -0.25), (2.564, -1.751, -0.75), (1.971, -1.934, 0.75), (2.022, -2.033, 0.25), (1.19, -1.934, 0.75), (1.206, -2.033, 0.25), (2.072, -2.132, -0.25), (2.123, -2.231, -0.75), (1.223, -2.132, -0.25), (1.24, -2.231, -0.75), (0.408, -1.934, 0.75), (0.3912, -2.033, 0.25), (-0.3737, -1.934, 0.75), (-0.4241, -2.033, 0.25), (0.3743, -2.132, -0.25), (0.3575, -2.231, -0.75), (-0.4746, -2.132, -0.25), (-0.5251, -2.231, -0.75), (-0.7645, -1.529, 0.75), (-0.8318, -1.603, 0.25), (-0.7645, -0.7187, 0.75), (-0.8318, -0.7434, 0.25), (-0.8991, -1.677, -0.25), (-0.9664, -1.751, -0.75), (-0.8991, -0.7682, -0.25), (-0.9664, -0.7929, -0.75), (-0.7645, 0.09144, 0.75), (-0.8318, 0.1162, 0.25), (-0.7645, 0.9016, 0.75), (-0.8318, 0.9758, 0.25), (-0.8991, 0.1409, -0.25), (-0.9664, 0.1657, -0.75), (-0.8991, 1.05, -0.25), (-0.9664, 1.124, -0.75), (2.123, 1.604, -0.75), (2.072, 1.505, -0.25), (1.24, 1.604, -0.75), (1.223, 1.505, -0.25), (2.022, 1.406, 0.25), (1.971, 1.307, 0.75), (1.206, 1.406, 0.25), (1.19, 1.307, 0.75), (0.3575, 1.604, -0.75), (0.3743, 1.505, -0.25), (-0.5251, 1.604, -0.75), (-0.4746, 1.505, -0.25), (0.3912, 1.406, 0.25), (0.408, 1.307, 0.75), (-0.4241, 1.406, 0.25), (-0.3737, 1.307, 0.75), (1.946, -1.099, 0.7165), (1.946, -1.492, 0.7165), (1.564, -1.492, 0.7165), (1.181, -1.492, 0.7165), (0.7988, -1.492, 0.7165), (1.946, -0.7063, 0.7165), (1.946, -0.3136, 0.7165), (0.4164, -1.492, 0.7165), (0.03398, -1.492, 0.7165), (-0.3484, -1.492, 0.7165), (-0.3484, -1.099, 0.7165), (-0.3484, -0.7063, 0.7165), (-0.3484, -0.3136, 0.7165), (1.946, 0.07906, 0.7165), (1.946, 0.4718, 0.7165), (1.946, 0.8644, 0.7165), (1.564, 0.8644, 0.7165), (1.181, 0.8644, 0.7165), (0.7988, 0.8644, 0.7165), (-0.3484, 0.07907, 0.7165), (-0.3484, 0.4718, 0.7165), (0.4164, 0.8644, 0.7165), (0.03398, 0.8644, 0.7165), (-0.3484, 0.8644, 0.7165), (1.564, -1.099, 0.7165), (1.181, -1.099, 0.7165), (0.7988, -1.099, 0.7165), (1.564, -0.7063, 0.7165), (1.564, -0.3136, 0.7165), (1.181, -0.7063, 0.7165), (0.7988, -0.7063, 0.7165), (1.181, -0.3136, 0.7165), (0.7988, -0.3136, 0.7165), (0.4164, -1.099, 0.7165), (0.03398, -1.099, 0.7165), (0.4164, -0.7063, 0.7165), (0.03398, -0.7063, 0.7165), (0.4164, -0.3136, 0.7165), (0.03398, -0.3136, 0.7165), (1.564, 0.07907, 0.7165), (1.564, 0.4718, 0.7165), (1.181, 0.07907, 0.7165), (0.7988, 0.07907, 0.7165), (1.181, 0.4718, 0.7165), (0.7988, 0.4718, 0.7165), (0.4164, 0.07907, 0.7165), (0.03398, 0.07907, 0.7165), (0.4164, 0.4718, 0.7165), (0.03398, 0.4718, 0.7165)], [], [(95, 1, 89, 269), (28, 95, 269, 182), (269, 89, 25, 181), (182, 269, 181, 69), (96, 28, 182, 270), (9, 96, 270, 140), (270, 182, 69, 183), (140, 270, 183, 50), (181, 25, 90, 271), (69, 181, 271, 184), (271, 90, 8, 138), (184, 271, 138, 49), (183, 69, 184, 272), (50, 183, 272, 139), (272, 184, 49, 137), (139, 272, 137, 20), (94, 9, 140, 273), (27, 94, 273, 186), (273, 140, 50, 185), (186, 273, 185, 70), (93, 27, 186, 274), (0, 93, 274, 97), (274, 186, 70, 187), (97, 274, 187, 29), (185, 50, 139, 275), (70, 185, 275, 188), (275, 139, 20, 141), (188, 275, 141, 51), (187, 70, 188, 276), (29, 187, 276, 98), (276, 188, 51, 142), (98, 276, 142, 10), (138, 8, 92, 277), (49, 138, 277, 190), (277, 92, 26, 189), (190, 277, 189, 71), (137, 49, 190, 278), (20, 137, 278, 143), (278, 190, 71, 191), (143, 278, 191, 52), (189, 26, 91, 279), (71, 189, 279, 192), (279, 91, 2, 101), (192, 279, 101, 31), (191, 71, 192, 280), (52, 191, 280, 144), (280, 192, 31, 102), (144, 280, 102, 11), (141, 20, 143, 281), (51, 141, 281, 194), (281, 143, 52, 193), (194, 281, 193, 72), (142, 51, 194, 282), (10, 142, 282, 100), (282, 194, 72, 195), (100, 282, 195, 30), (193, 52, 144, 283), (72, 193, 283, 196), (283, 144, 11, 104), (196, 283, 104, 32), (195, 72, 196, 284), (30, 195, 284, 99), (284, 196, 32, 103), (99, 284, 103, 3), (119, 7, 115, 285), (40, 119, 285, 198), (285, 115, 38, 197), (120, 40, 198, 286), (15, 120, 286, 146), (197, 38, 116, 287), (287, 116, 14, 145), (118, 15, 146, 288), (39, 118, 288, 199), (117, 39, 199, 289), (4, 117, 289, 105), (105, 289, 200, 33), (33, 200, 290, 106), (106, 290, 147, 12), (145, 14, 114, 291), (291, 114, 37, 201), (201, 37, 113, 292), (292, 113, 6, 111), (202, 292, 111, 36), (293, 202, 36, 112), (148, 293, 112, 13), (12, 147, 294, 108), (108, 294, 203, 34), (295, 148, 13, 110), (204, 295, 110, 35), (34, 203, 296, 107), (296, 204, 35, 109), (107, 296, 109, 5), (127, 4, 105, 297), (44, 127, 297, 206), (297, 105, 33, 205), (206, 297, 205, 73), (128, 44, 206, 298), (17, 128, 298, 152), (298, 206, 73, 207), (152, 298, 207, 54), (205, 33, 106, 299), (73, 205, 299, 208), (299, 106, 12, 149), (208, 299, 149, 53), (207, 73, 208, 300), (54, 207, 300, 151), (300, 208, 53, 150), (151, 300, 150, 21), (126, 17, 152, 301), (43, 126, 301, 210), (301, 152, 54, 209), (210, 301, 209, 74), (125, 43, 210, 302), (0, 125, 302, 93), (302, 210, 74, 211), (93, 302, 211, 27), (209, 54, 151, 303), (74, 209, 303, 212), (303, 151, 21, 154), (212, 303, 154, 55), (211, 74, 212, 304), (27, 211, 304, 94), (304, 212, 55, 153), (94, 304, 153, 9), (149, 12, 108, 305), (53, 149, 305, 214), (305, 108, 34, 213), (214, 305, 213, 75), (150, 53, 214, 306), (21, 150, 306, 156), (306, 214, 75, 215), (156, 306, 215, 56), (213, 34, 107, 307), (75, 213, 307, 216), (307, 107, 5, 123), (216, 307, 123, 42), (215, 75, 216, 308), (56, 215, 308, 155), (308, 216, 42, 124), (155, 308, 124, 16), (154, 21, 156, 309), (55, 154, 309, 218), (309, 156, 56, 217), (218, 309, 217, 76), (153, 55, 218, 310), (9, 153, 310, 96), (310, 218, 76, 219), (96, 310, 219, 28), (217, 56, 155, 311), (76, 217, 311, 220), (311, 155, 16, 122), (220, 311, 122, 41), (219, 76, 220, 312), (28, 219, 312, 95), (312, 220, 41, 121), (95, 312, 121, 1), (123, 5, 109, 313), (42, 123, 313, 222), (313, 109, 35, 221), (222, 313, 221, 77), (124, 42, 222, 314), (16, 124, 314, 159), (314, 222, 77, 223), (159, 314, 223, 58), (221, 35, 110, 315), (77, 221, 315, 224), (315, 110, 13, 158), (224, 315, 158, 57), (223, 77, 224, 316), (58, 223, 316, 160), (316, 224, 57, 157), (160, 316, 157, 22), (122, 16, 159, 317), (41, 122, 317, 226), (317, 159, 58, 225), (226, 317, 225, 78), (121, 41, 226, 318), (1, 121, 318, 89), (318, 226, 78, 227), (89, 318, 227, 25), (225, 58, 160, 319), (78, 225, 319, 228), (319, 160, 22, 162), (228, 319, 162, 59), (227, 78, 228, 320), (25, 227, 320, 90), (320, 228, 59, 161), (90, 320, 161, 8), (158, 13, 112, 321), (57, 158, 321, 230), (321, 112, 36, 229), (230, 321, 229, 79), (157, 57, 230, 322), (22, 157, 322, 163), (322, 230, 79, 231), (163, 322, 231, 60), (229, 36, 111, 323), (79, 229, 323, 232), (323, 111, 6, 131), (232, 323, 131, 46), (231, 79, 232, 324), (60, 231, 324, 164), (324, 232, 46, 132), (164, 324, 132, 18), (162, 22, 163, 325), (59, 162, 325, 234), (325, 163, 60, 233), (234, 325, 233, 80), (161, 59, 234, 326), (8, 161, 326, 92), (326, 234, 80, 235), (92, 326, 235, 26), (233, 60, 164, 327), (80, 233, 327, 236), (327, 164, 18, 130), (236, 327, 130, 45), (235, 80, 236, 328), (26, 235, 328, 91), (328, 236, 45, 129), (91, 328, 129, 2), (131, 6, 113, 329), (46, 131, 329, 238), (329, 113, 37, 237), (238, 329, 237, 81), (132, 46, 238, 330), (18, 132, 330, 168), (330, 238, 81, 239), (168, 330, 239, 62), (237, 37, 114, 331), (81, 237, 331, 240), (331, 114, 14, 165), (240, 331, 165, 61), (239, 81, 240, 332), (62, 239, 332, 167), (332, 240, 61, 166), (167, 332, 166, 23), (130, 18, 168, 333), (45, 130, 333, 242), (333, 168, 62, 241), (242, 333, 241, 82), (129, 45, 242, 334), (2, 129, 334, 101), (334, 242, 82, 243), (101, 334, 243, 31), (241, 62, 167, 335), (82, 241, 335, 244), (335, 167, 23, 170), (244, 335, 170, 63), (243, 82, 244, 336), (31, 243, 336, 102), (336, 244, 63, 169), (102, 336, 169, 11), (165, 14, 116, 337), (61, 165, 337, 246), (337, 116, 38, 245), (246, 337, 245, 83), (166, 61, 246, 338), (23, 166, 338, 171), (338, 246, 83, 247), (171, 338, 247, 64), (245, 38, 115, 339), (83, 245, 339, 248), (339, 115, 7, 135), (248, 339, 135, 48), (247, 83, 248, 340), (64, 247, 340, 172), (340, 248, 48, 136), (172, 340, 136, 19), (170, 23, 171, 341), (63, 170, 341, 250), (341, 171, 64, 249), (250, 341, 249, 84), (169, 63, 250, 342), (11, 169, 342, 104), (342, 250, 84, 251), (104, 342, 251, 32), (249, 64, 172, 343), (84, 249, 343, 252), (343, 172, 19, 134), (252, 343, 134, 47), (251, 84, 252, 344), (32, 251, 344, 103), (344, 252, 47, 133), (103, 344, 133, 3), (125, 0, 97, 345), (43, 125, 345, 254), (345, 97, 29, 253), (254, 345, 253, 85), (126, 43, 254, 346), (17, 126, 346, 176), (346, 254, 85, 255), (176, 346, 255, 66), (253, 29, 98, 347), (85, 253, 347, 256), (347, 98, 10, 173), (256, 347, 173, 65), (255, 85, 256, 348), (66, 255, 348, 175), (348, 256, 65, 174), (175, 348, 174, 24), (128, 17, 176, 349), (44, 128, 349, 258), (349, 176, 66, 257), (258, 349, 257, 86), (127, 44, 258, 350), (4, 127, 350, 117), (350, 258, 86, 259), (117, 350, 259, 39), (257, 66, 175, 351), (86, 257, 351, 260), (351, 175, 24, 178), (260, 351, 178, 67), (259, 86, 260, 352), (39, 259, 352, 118), (352, 260, 67, 177), (118, 352, 177, 15), (173, 10, 100, 353), (65, 173, 353, 262), (353, 100, 30, 261), (262, 353, 261, 87), (174, 65, 262, 354), (24, 174, 354, 179), (354, 262, 87, 263), (179, 354, 263, 68), (261, 30, 99, 355), (87, 261, 355, 264), (355, 99, 3, 133), (264, 355, 133, 47), (263, 87, 264, 356), (68, 263, 356, 180), (356, 264, 47, 134), (180, 356, 134, 19), (178, 24, 179, 357), (67, 178, 357, 266), (357, 179, 68, 265), (266, 357, 265, 88), (177, 67, 266, 358), (15, 177, 358, 120), (358, 266, 88, 267), (120, 358, 267, 40), (265, 68, 180, 359), (88, 265, 359, 268), (359, 180, 19, 136), (268, 359, 136, 48), (267, 88, 268, 360), (40, 267, 360, 119), (360, 268, 48, 135), (119, 360, 135, 7), (296, 203, 361, 362), (204, 296, 362, 363), (295, 204, 363, 364), (148, 295, 364, 365), (203, 294, 366, 361), (294, 147, 367, 366), (293, 148, 365, 368), (202, 293, 368, 369), (292, 202, 369, 370), (201, 292, 370, 371), (291, 201, 371, 372), (145, 291, 372, 373), (147, 290, 374, 367), (290, 200, 375, 374), (200, 289, 376, 375), (289, 199, 377, 376), (199, 288, 378, 377), (288, 146, 379, 378), (287, 145, 373, 380), (197, 287, 380, 381), (146, 286, 382, 379), (286, 198, 383, 382), (285, 197, 381, 384), (198, 285, 384, 383), (361, 385, 363, 362), (385, 386, 364, 363), (386, 387, 365, 364), (366, 388, 385, 361), (367, 389, 388, 366), (388, 390, 386, 385), (390, 391, 387, 386), (389, 392, 390, 388), (392, 393, 391, 390), (387, 394, 368, 365), (394, 395, 369, 368), (395, 371, 370, 369), (391, 396, 394, 387), (396, 397, 395, 394), (393, 398, 396, 391), (398, 399, 397, 396), (397, 372, 371, 395), (399, 373, 372, 397), (374, 400, 389, 367), (375, 401, 400, 374), (400, 402, 392, 389), (402, 403, 393, 392), (401, 404, 402, 400), (404, 405, 403, 402), (376, 377, 401, 375), (377, 378, 404, 401), (378, 379, 405, 404), (403, 406, 398, 393), (406, 407, 399, 398), (405, 408, 406, 403), (408, 409, 407, 406), (407, 380, 373, 399), (409, 381, 380, 407), (379, 382, 408, 405), (382, 383, 409, 408), (383, 384, 381, 409)])
me_cube_012.use_remesh_preserve_volume = False
me_cube_012.use_remesh_preserve_attributes = False
me_cube_012.use_mirror_vertex_groups = False
me_cube_012.update()
me_plane = bpy.data.meshes.new('Plane')
me_plane.from_pydata([(1.0, 1.0, 0.0), (1.0, -1.0, 0.0), (-1.0, -1.0, 0.0), (-1.0, 1.0, 0.0)], [], [(0, 3, 2, 1)])
me_plane.materials.append(mat_material_002)
me_plane.use_remesh_preserve_volume = False
me_plane.use_remesh_preserve_attributes = False
me_plane.use_mirror_vertex_groups = False
me_plane.update()
me_cube = bpy.data.meshes.new('Cube')
me_cube.from_pydata([(1.015, 1.07, -1.0), (1.015, -1.07, -1.0), (-1.015, -1.07, -1.0), (-1.015, 1.07, -1.0), (1.015, 1.07, 1.0), (1.015, -1.07, 1.0), (-1.015, -1.07, 1.0), (-1.015, 1.07, 1.0)], [], [(0, 1, 2, 3), (4, 7, 6, 5), (0, 4, 5, 1), (1, 5, 6, 2), (2, 6, 7, 3), (4, 0, 3, 7)])
me_cube.materials.append(mat_boden)
me_cube.use_remesh_preserve_volume = False
me_cube.use_remesh_preserve_attributes = False
me_cube.use_mirror_vertex_groups = False
me_cube.update()

# ---- curves / text
cu_surfsphere = bpy.data.curves.new('SurfSphere', 'CURVE')
cu_surfsphere.dimensions = '2D'
cu_surfsphere.use_path_clamp = True
cu_surfsphere.bevel_resolution = 0
cu_surfsphere.eval_time = -6.0
cu_surfsphere.fill_mode = 'BOTH'
cu_curvecircle = bpy.data.curves.new('CurveCircle', 'CURVE')
cu_curvecircle.dimensions = '3D'
_sp = cu_curvecircle.splines.new('BEZIER'); _sp.bezier_points.add(3)
_sp.bezier_points.foreach_set('co', [-1.0, 0.0, 0.0, 0.0, 1.0, 0.0, 1.0, 0.0, 0.0, 0.0, -1.0, 0.0])
_sp.bezier_points.foreach_set('handle_left', [-1.0, -0.5521, 0.0, -0.5521, 1.0, 0.0, 1.0, 0.5521, 0.0, 0.5521, -1.0, 0.0])
_sp.bezier_points.foreach_set('handle_right', [-1.0, 0.5521, 0.0, 0.5521, 1.0, 0.0, 1.0, -0.5521, 0.0, -0.5521, -1.0, 0.0])
for _p, _l, _r in zip(_sp.bezier_points, ['AUTO', 'AUTO', 'AUTO', 'AUTO'], ['AUTO', 'AUTO', 'AUTO', 'AUTO']): _p.handle_left_type = _l; _p.handle_right_type = _r
_sp.order_u = 2
_sp.order_v = 2
_sp.resolution_u = 500
_sp.resolution_v = 4
_sp.use_cyclic_u = True
cu_curvecircle.use_path_clamp = True
cu_curvecircle.use_deform_bounds = True
cu_curvecircle.use_radius = False
cu_curvecircle.bevel_resolution = 0
cu_curvecircle.resolution_u = 500
cu_curvecircle.eval_time = -6.0
cu_curvecircle.fill_mode = 'HALF'
cu_curvecircle.twist_mode = 'Z_UP'

# ---- objects
ob_sphere_001 = bpy.data.objects.new('Sphere.001', me_sphere_002)
ob_cylinder_003 = bpy.data.objects.new('Cylinder.003', me_cylinder_011)
ob_cube_005 = bpy.data.objects.new('Cube.005', me_cube_017)
ob_cube_004 = bpy.data.objects.new('Cube.004', me_cube_015)
ob_cylinder_001 = bpy.data.objects.new('Cylinder.001', me_cylinder_010)
ob_cylinder_002 = bpy.data.objects.new('Cylinder.002', me_cylinder_009)
ob_cylinder = bpy.data.objects.new('Cylinder', me_cylinder_007)
ob_cube_003 = bpy.data.objects.new('Cube.003', me_cube_014)
ob_cube_001 = bpy.data.objects.new('Cube.001', me_cube_013)
ob_cube = bpy.data.objects.new('Cube', me_cube_012)
ob_sun_003 = bpy.data.objects.new('Sun.003', light_sun_006)
ob_area_002 = bpy.data.objects.new('Area.002', light_sun_cam_shadow)
ob_plane = bpy.data.objects.new('Plane', me_plane)
ob_surfsphere = bpy.data.objects.new('SurfSphere', cu_surfsphere)
ob_cube_002 = bpy.data.objects.new('Cube.002', me_cube)
ob_camera = bpy.data.objects.new('Camera', cam_camera)
ob_cc_001 = bpy.data.objects.new('CC.001', cu_curvecircle)

# ---- transforms, parenting, visibility, modifiers, constraints
ob_sphere_001.location = (-0.6169, 0.7885, 7.574)
ob_sphere_001.scale = (0.4439, 0.4439, 0.4439)
ob_sphere_001.lineart.crease_threshold = 0.0
ob_cylinder_003.location = (-1.548, 1.366, 8.513)
ob_cylinder_003.scale = (0.2077, 0.2077, 0.9057)
ob_cylinder_003.lineart.crease_threshold = 0.0
ob_cube_005.location = (-1.555, 1.331, 7.485)
ob_cube_005.scale = (0.1724, 0.773, 0.2571)
ob_cube_005.lineart.crease_threshold = 0.0
ob_cube_004.location = (-0.1093, 4.422, 8.532)
ob_cube_004.scale = (0.3064, 0.4528, 1.345)
ob_cube_004.lineart.crease_threshold = 0.0
ob_cylinder_001.location = (0.9115, 4.451, 8.253)
ob_cylinder_001.scale = (0.6888, 0.6888, 0.09047)
ob_cylinder_001.lineart.crease_threshold = 0.0
ob_cylinder_002.location = (-1.13, 4.451, 8.708)
ob_cylinder_002.scale = (0.6888, 0.6888, 0.09047)
ob_cylinder_002.lineart.crease_threshold = 0.0
ob_cylinder.location = (0.9115, 4.451, 9.124)
ob_cylinder.scale = (0.6888, 0.6888, 0.09047)
ob_cylinder.lineart.crease_threshold = 0.0
ob_cube_003.location = (-0.05079, 4.436, 7.476)
ob_cube_003.scale = (0.2651, 0.9401, 0.1856)
ob_cube_003.lineart.crease_threshold = 0.0
ob_cube_001.location = (1.4, 1.145, 7.219)
ob_cube_001.scale = (1.071, 1.071, 1.071)
ob_cube_001.lineart.crease_threshold = 0.0
ob_cube.location = (-1.717, 1.609, 7.069)
ob_cube.scale = (0.8749, 0.8749, 0.8749)
ob_cube.lineart.crease_threshold = 0.0
ob_sun_003.location = (24.53, -0.9929, 26.19)
ob_sun_003.rotation_euler = (0.1307, 0.897, -0.1741)
ob_sun_003.empty_display_type = 'ARROWS'
ob_sun_003.lineart.crease_threshold = 0.0
ob_area_002.location = (24.8, -40.58, 36.35)
ob_area_002.rotation_euler = (0.9036, 0.4258, 0.2091)
ob_area_002.empty_display_type = 'ARROWS'
ob_area_002.lineart.crease_threshold = 0.0
ob_plane.location = (0.5028, 1.76, 6.089)
ob_plane.scale = (5.989, 5.989, 5.989)
ob_plane.empty_display_type = 'ARROWS'
ob_plane.lineart.crease_threshold = 0.0
ob_surfsphere.location = (1.516, 0.3845, 6.535)
ob_surfsphere.scale = (0.1508, 0.1508, 0.1508)
ob_surfsphere.empty_display_type = 'ARROWS'
ob_surfsphere.lineart.crease_threshold = 0.0
ob_cube_002.location = (0.09809, 2.536, 6.146)
ob_cube_002.scale = (2.972, 2.972, 0.05943)
ob_cube_002.empty_display_type = 'ARROWS'
ob_cube_002.lineart.crease_threshold = 0.0
ob_camera.location = (16.42, -25.73, 24.91)
ob_camera.rotation_euler = (1.047, 0.0, 0.5236)
ob_camera.lock_rotations_4d = False
ob_camera.empty_display_type = 'ARROWS'
ob_camera.color = (0.0, 0.0, 0.0, 0.0)
ob_camera.display_type = 'WIRE'
ob_camera.lineart.crease_threshold = 0.0
ob_cc_001.location = (-0.08471, 1.333, 0.01433)
ob_cc_001.rotation_euler = (-1.571, 1.571, 0.0)
ob_cc_001.scale = (3.108, 3.108, 3.108)
ob_cc_001.lock_rotations_4d = False
ob_cc_001.empty_display_type = 'ARROWS'
ob_cc_001.lineart.crease_threshold = 0.0

# ---- collection membership
col_collection_1.objects.link(ob_sphere_001)
col_collection_1.objects.link(ob_cylinder_003)
col_collection_1.objects.link(ob_cube_005)
col_collection_1.objects.link(ob_cube_004)
col_collection_1.objects.link(ob_cylinder_001)
col_collection_1.objects.link(ob_cylinder_002)
col_collection_1.objects.link(ob_cylinder)
col_collection_1.objects.link(ob_cube_003)
col_collection_1.objects.link(ob_cube_001)
col_collection_1.objects.link(ob_cube)
col_collection_1.objects.link(ob_sun_003)
col_collection_1.objects.link(ob_area_002)
col_collection_1.objects.link(ob_plane)
col_collection_1.objects.link(ob_surfsphere)
col_collection_1.objects.link(ob_cube_002)
col_collection_1.objects.link(ob_camera)
col_collection_20.objects.link(ob_cc_001)

# ---- scene / render settings (as saved in the file)
scene.camera = ob_camera
scene.frame_start = 1; scene.frame_end = 1; scene.frame_set(23)
scene.render.engine = 'BLENDER_EEVEE_NEXT'
scene.render.image_settings.quality = 100
scene.render.image_settings.compression = 100
scene.render.image_settings.exr_codec = 'RLE'
scene.render.resolution_x = 200
scene.render.resolution_y = 150
scene.render.pixel_aspect_x = 100.0
scene.render.pixel_aspect_y = 100.0
scene.render.fps = 25
scene.render.dither_intensity = 0.0
scene.render.use_compositing = False
scene.render.use_sequencer = False
scene.render.bake_margin = 2
scene.render.bake_bias = 0.0
scene.render.use_stamp_time = False
scene.render.use_stamp_date = False
scene.render.use_stamp_frame = False
scene.render.use_stamp_camera = False
scene.render.use_stamp_scene = False
scene.render.use_stamp_filename = False
scene.render.use_stamp_render_time = False
scene.render.stamp_font_size = 8
scene.cycles.use_denoising = False
scene.cycles.samples = 10
scene.cycles.sampling_pattern = 'TABULATED_SOBOL'
scene.cycles.light_sampling_threshold = 0.0
scene.cycles.use_adaptive_sampling = False
scene.cycles.use_light_tree = False
scene.cycles.blur_glossy = 0.0
scene.cycles.volume_bounces = 1
scene.cycles.pixel_filter_type = 'GAUSSIAN'
scene.cycles.sample_clamp_indirect = 0.0
scene.view_settings.view_transform = 'Raw'
bpy.context.view_layer.update()
